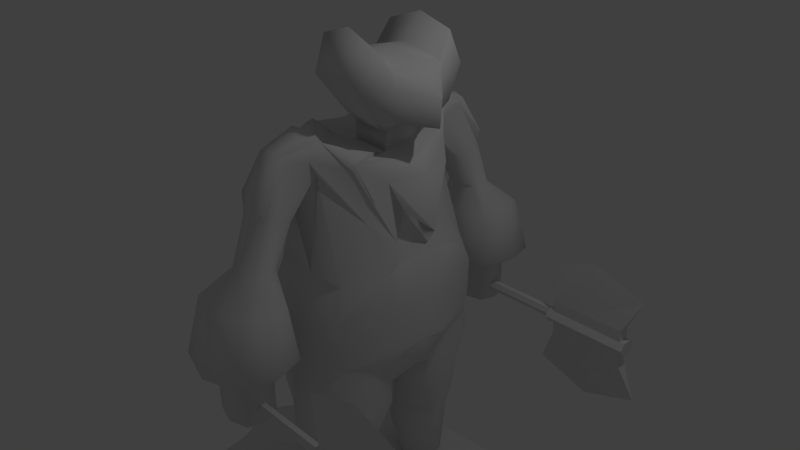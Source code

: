 # Source: Axe_fighter.blend  (saved by Blender 2.76.0; exported with 4.5.12 LTS)
import bpy
from mathutils import Matrix  # noqa: F401  (used for matrix-valued properties, if any)

bpy.ops.wm.read_factory_settings(use_empty=True)
scene = bpy.context.scene
scene.name = 'Scene'

# ---- collections
col_collection_1 = bpy.data.collections.new('Collection 1'); scene.collection.children.link(col_collection_1)

# ---- materials (node trees are filled in below, after node groups)
mat_material = bpy.data.materials.new('Material')
mat_material.alpha_threshold = 0.0
mat_material.use_transparent_shadow = False
mat_material.roughness = 0.5
mat_material.line_color = (0.0, 0.0, 0.0, 1.0)

# ---- material node trees

# ---- world
world_world = bpy.data.worlds.new('World'); scene.world = world_world
world_world.color = (0.05088, 0.05088, 0.05088)
world_world.use_sun_shadow = False
world_world.sun_shadow_jitter_overblur = 0.0
world_world.cycles.sampling_method = 'MANUAL'
world_world.cycles.sample_map_resolution = 256

# ---- cameras
cam_camera = bpy.data.cameras.new('Camera')
cam_camera.clip_end = 100.0
cam_camera.lens = 35.0
cam_camera.sensor_width = 32.0
cam_camera.sensor_height = 18.0
cam_camera.ortho_scale = 7.314
cam_camera.dof.focus_distance = 0.0
cam_camera.dof.aperture_fstop = 128.0

# ---- lights
light_lamp = bpy.data.lights.new('Lamp', 'POINT')
light_lamp.transmission_factor = 0.0
light_lamp.cutoff_distance = 30.0
light_lamp.energy = 100.0
light_lamp.shadow_buffer_clip_start = 1.001
light_lamp.shadow_soft_size = 0.1
light_lamp.shadow_maximum_resolution = 0.006
light_lamp.use_absolute_resolution = True
light_lamp.cycles.use_multiple_importance_sampling = False

# ---- meshes
me_cube = bpy.data.meshes.new('Cube')
me_cube.from_pydata([(1.458, 2.13, -1.261), (2.506, 2.13, -1.261), (2.506, 1.98, -1.261), (1.254, 2.055, -1.918), (2.752, 2.055, -1.918), (1.982, 2.13, -1.418), (2.506, 2.13, -1.418), (1.458, 2.13, -1.418), (1.982, 1.98, -1.418), (2.506, 1.98, -1.418), (2.003, 2.055, -2.178), (1.458, 1.98, -1.418), (1.458, 1.98, -1.261), (1.982, 2.13, -1.261), (1.982, 1.98, -1.261), (1.362, 2.13, -1.261), (1.362, 1.98, -1.261), (1.375, 2.09, -1.236), (1.375, 2.02, -1.236), (-0.5763, 2.09, -1.236), (-0.5763, 2.02, -1.236), (2.579, 2.13, -1.261), (2.579, 1.98, -1.261), (1.458, 2.13, -1.077), (2.506, 2.13, -1.077), (2.506, 1.98, -1.077), (1.982, 1.918, -1.169), (1.254, 2.055, -0.4196), (2.752, 2.055, -0.4196), (2.506, 2.193, -1.169), (1.458, 2.193, -1.169), (1.982, 2.13, -0.919), (2.506, 2.13, -0.919), (1.458, 2.13, -0.919), (1.982, 1.98, -0.919), (2.506, 1.98, -0.919), (2.003, 2.055, -0.1599), (1.982, 2.193, -1.169), (1.458, 1.98, -0.919), (2.506, 1.918, -1.169), (1.458, 1.918, -1.169), (1.458, 1.98, -1.077), (1.982, 2.13, -1.077), (1.982, 1.98, -1.077), (1.362, 2.13, -1.077), (1.362, 2.193, -1.169), (1.362, 1.918, -1.169), (1.362, 1.98, -1.077), (1.375, 2.09, -1.101), (1.375, 2.119, -1.169), (1.375, 1.991, -1.169), (1.375, 2.02, -1.101), (-0.5763, 2.09, -1.101), (-0.5763, 2.119, -1.169), (-0.5763, 1.991, -1.169), (-0.5763, 2.02, -1.101), (2.579, 2.13, -1.077), (2.579, 1.98, -1.077), (2.579, 2.193, -1.169), (2.579, 1.918, -1.169), (1.366, 1.833, -3.977), (1.366, 1.393, -3.977), (1.755, 1.833, -4.138), (1.755, 1.393, -4.138), (1.916, 1.833, -4.527), (1.916, 1.393, -4.527), (1.755, 1.833, -4.916), (1.755, 1.393, -4.916), (1.366, 1.833, -5.077), (1.366, 1.393, -5.077), (0.9775, 1.833, -4.916), (0.9775, 1.393, -4.916), (0.8165, 1.833, -4.527), (0.8165, 1.393, -4.527), (0.9775, 1.833, -4.138), (0.9775, 1.393, -4.138), (0.6275, 1.049, -0.9686), (-0.5888, 1.189, -1.25), (0.6275, 1.109, -1.25), (-0.5888, 1.128, -0.9582), (0.138, 0.9505, 1.441), (0.9569, 0.0, -0.2419), (-0.976, 0.0, -0.2419), (-0.1743, 1.055, 1.435), (0.1438, 1.4, 1.721), (-0.6099, 1.148, -0.2419), (-0.1794, 1.399, 1.72), (0.6486, 1.109, -0.2419), (0.9468, 0.0, -1.068), (-0.9676, 0.0, -1.068), (0.9814, 0.0, 0.5456), (-0.8555, 0.0, 1.0), (0.4178, 0.0, 1.643), (-0.5058, 0.0, 1.731), (0.7579, 0.0, -1.324), (-0.967, 0.0, -1.415), (-0.5888, 1.145, -1.082), (1.788e-07, 1.299, -0.9447), (0.5562, 1.015, 0.1428), (0.6275, 1.065, -1.092), (5.96e-08, 0.0, -1.461), (-0.9676, 0.4427, -1.01), (0.6616, 0.339, -1.478), (-0.5562, 1.015, 0.1428), (1.788e-07, 1.37, -1.25), (2.384e-07, 1.194, 1.0), (-0.976, 0.2064, -0.2419), (-0.8555, 0.5, 1.0), (-0.8895, 0.0, 0.1428), (-0.5994, 1.209, -0.7125), (-0.6291, 0.5, 1.754), (2.384e-07, 1.193, -0.2419), (0.9569, 0.2064, -0.2419), (0.178, 1.07, 1.624), (-0.2116, 1.341, 1.624), (0.8394, 0.4427, -1.01), (-0.6913, 0.2085, -1.478), (0.7519, 0.2849, 0.5456), (0.9398, 0.0, 0.3888), (0.5624, 0.5106, 1.695), (0.6381, 1.105, -0.7125), (-0.8117, 0.0, 1.401), (0.7999, 0.0, 1.593), (-1.192e-07, 0.0, 1.643), (-1.033, 0.0, -0.8276), (0.9463, 0.0, -0.8276), (-0.967, 0.0, -1.192), (0.8496, 0.0, -1.192), (1.788e-07, 1.323, -1.069), (0.9398, 0.4174, 0.3744), (0.7579, 0.4589, -1.133), (5.96e-08, 0.5, 1.762), (0.2128, 0.1301, -1.478), (-0.8117, 0.5, 1.401), (0.174, 1.368, 1.008), (2.384e-07, 1.015, 0.1428), (0.5329, 0.7135, 1.593), (0.9463, 0.2633, -0.8276), (1.788e-07, 1.289, -0.7125), (-0.8895, 0.2931, 0.1428), (-0.967, 0.4589, -1.133), (-1.033, 0.2633, -0.8276), (-0.2075, 1.361, 1.005), (0.1811, 1.734, 1.106), (-0.2137, 1.734, 1.106), (-0.006701, 1.329, 0.9943), (-0.006701, 1.788, 1.125), (0.2229, 1.604, 1.06), (-0.253, 1.604, 1.06), (0.5116, 1.618, -0.5856), (-0.5561, 1.596, -0.5851), (0.5315, 2.467, -0.6083), (-0.5735, 2.466, -0.6083), (0.005914, 1.5, -0.5825), (0.005914, 2.632, -0.6127), (0.6483, 2.066, -0.5976), (-0.6834, 2.066, -0.5976), (0.1845, 1.636, 0.504), (0.3995, 1.66, 0.07772), (0.507, 1.996, 0.1211), (0.2361, 1.798, 0.4974), (0.4151, 2.298, 0.16), (0.192, 1.944, 0.4916), (-0.006308, 1.593, 0.5057), (0.001724, 1.571, 0.06624), (-0.225, 1.944, 0.4916), (-0.454, 2.297, 0.1598), (-0.5404, 1.996, 0.1211), (-0.2664, 1.798, 0.4974), (-0.006308, 2.004, 0.4892), (0.001724, 2.422, 0.1759), (-0.4403, 1.643, 0.0756), (-0.2184, 1.628, 0.5043), (0.7468, 0.1709, 0.9374), (1.097, 0.0, 0.7303), (0.9687, 0.0, 1.391), (0.8213, 0.4619, 1.391), (-0.005243, 1.098, -3.821), (-0.2334, 1.037, -3.821), (-0.3249, 0.8051, -3.821), (0.2379, 0.9899, -3.821), (0.2884, 0.8051, -3.821), (-0.005243, 0.5821, -3.821), (-0.4801, 0.6658, -2.496), (-0.003695, 0.3335, -2.496), (-0.4397, 1.021, -2.384), (-0.001937, 1.393, -2.384), (0.3718, 1.101, -2.431), (0.4843, 0.5604, -2.548), (0.2507, 1.833, -0.8241), (-0.2868, 1.822, -0.8238), (0.2608, 2.261, -0.8356), (-0.2955, 2.26, -0.8355), (-0.003833, 1.774, -0.8225), (-0.003833, 2.344, -0.8378), (0.3196, 2.059, -0.8302), (-0.3508, 2.059, -0.8302), (0.2507, 1.833, -1.36), (-0.2868, 1.822, -1.36), (0.2608, 2.261, -1.372), (-0.2955, 2.26, -1.372), (-0.003833, 1.774, -1.359), (-0.003833, 2.344, -1.374), (0.3196, 2.059, -1.366), (-0.3508, 2.059, -1.366), (0.112, 1.948, -1.447), (-0.1435, 1.942, -1.447), (0.1168, 2.151, -1.453), (-0.1477, 2.151, -1.453), (-0.009018, 1.919, -1.447), (-0.009018, 2.19, -1.454), (0.1447, 2.055, -1.45), (-0.174, 2.055, -1.45), (0.5395, 0.2591, 1.643), (-4.136e-08, 0.2177, 1.643), (0.5395, 0.2591, 1.881), (0.4178, 0.0, 1.881), (-1.192e-07, 0.0, 1.881), (-4.136e-08, 0.2177, 1.881), (0.7461, 0.5753, 2.103), (1.167, 0.0, 2.007), (-0.2802, 0.0, 2.103), (-0.09239, 0.3785, 2.103), (0.7461, 0.5753, 2.935), (0.9242, 0.0, 2.662), (-0.2802, 0.0, 2.662), (-0.1647, 0.5053, 2.935), (-0.3804, 0.0, 2.549), (-0.1067, 0.7012, 2.519), (0.7461, 0.7604, 2.519), (1.197, 0.0, 2.363), (0.3112, 0.5419, 3.084), (0.2781, 0.8034, 2.519), (0.245, 0.5368, 2.103), (0.3361, 0.0, 2.811), (-1.71, 0.0, -4.582), (-1.158, 0.0, -3.672), (-1.71, 1.471, -4.582), (-1.675, 1.312, -3.672), (1.498, 0.0, -4.582), (0.5959, 0.0, -3.56), (1.498, 1.471, -4.582), (1.498, 1.471, -3.56), (1.852, 0.7235, -4.299), (1.852, 0.7235, -4.582), (2.75, 0.0, -4.299), (2.75, 0.0, -4.582), (-3.11, 0.0, -4.582), (-2.946, 0.0, -4.167), (-2.618, 0.5881, -4.167), (-2.782, 0.5881, -4.582), (-1.71, 1.624, -4.124), (-1.71, 1.776, -4.582), (1.498, 1.778, -4.124), (1.498, 1.771, -4.582), (2.077, 1.431, -4.299), (2.077, 1.431, -4.582), (-2.583, 1.406, -4.278), (-2.782, 1.406, -4.582), (-1.337, 1.833, -3.977), (-1.337, 1.393, -3.977), (-0.948, 1.833, -4.138), (-0.948, 1.393, -4.138), (-0.7869, 1.833, -4.527), (-0.7869, 1.393, -4.527), (-0.948, 1.833, -4.916), (-0.948, 1.393, -4.916), (-1.337, 1.833, -5.077), (-1.337, 1.393, -5.077), (-1.726, 1.833, -4.916), (-1.726, 1.393, -4.916), (-1.887, 1.833, -4.527), (-1.887, 1.393, -4.527), (-1.726, 1.833, -4.138), (-1.726, 1.393, -4.138), (-0.863, 0.6164, -0.9868), (-0.9011, 0.3965, -0.2419), (-0.6505, 0.5261, 1.052), (-0.2302, 0.9037, 1.86), (-0.7088, 0.6635, -1.377), (0.6622, 0.6281, -1.377), (0.8991, 0.4174, -0.2419), (0.7923, 0.5813, -1.005), (0.5754, 0.5672, 0.8041), (0.2842, 0.968, 1.862), (0.9197, 0.592, 0.2718), (0.7002, 0.5975, -1.115), (1.388e-07, 0.8462, 2.051), (-0.6655, 0.5983, 1.395), (0.4957, 0.7044, 1.502), (0.8886, 0.3908, -0.8276), (-0.7419, 0.5458, 0.1428), (-0.8624, 0.6327, -1.111), (-0.9285, 0.4263, -0.8276), (-0.2844, 0.9077, -3.821), (0.2661, 0.887, -3.821), (-0.003583, 0.7551, -3.821), (0.5386, 0.8004, -2.499), (-0.4622, 0.8233, -2.447), (0.4894, 0.1524, 1.643), (-7.343e-08, 0.128, 1.643), (0.4894, 0.1524, 1.881), (0.8195, 0.3384, 2.627), (-7.343e-08, 0.128, 1.881), (0.8437, 0.3384, 2.064), (-0.1697, 0.2226, 2.103), (-0.2123, 0.2972, 2.627), (0.8561, 0.3384, 2.455), (-0.2194, 0.3035, 2.531), (0.3215, 0.3187, 2.776), (-0.5789, 0.6641, -2.816), (-0.5007, 1.086, -2.717), (-0.008405, 1.194, -2.717), (0.3556, 1.002, -2.717), (-0.009955, 0.2672, -2.816), (0.3781, 0.6641, -2.816), (0.4631, 0.8139, -2.772), (-0.5443, 0.8508, -2.772), (0.2992, 0.09628, -1.765), (0.6226, 0.2836, -1.842), (-0.5613, 0.3097, -1.765), (-0.5498, 0.9862, -1.598), (-0.01966, 1.401, -1.598), (0.5453, 1.048, -1.598), (-0.5562, 0.76, -1.691), (0.6543, 0.8588, -1.768), (-0.01089, 1.488, 1.834), (-0.1804, 1.464, 1.794), (-0.2312, 0.9742, 1.94), (0.1428, 1.464, 1.794), (-0.005964, 1.759, 1.357), (-0.2906, 1.685, 1.331), (0.2522, 1.686, 1.331), (0.2831, 1.038, 1.942), (0.01171, 0.9859, 1.962)], [], [(0, 12, 16, 15), (2, 1, 21, 22), (5, 10, 3, 7), (29, 1, 13, 37), (1, 6, 5, 13), (37, 13, 0, 30), (11, 7, 3), (6, 4, 10, 5), (9, 2, 14, 8), (12, 0, 7, 11), (10, 8, 11, 3), (2, 39, 26, 14), (8, 14, 12, 11), (13, 5, 7, 0), (14, 26, 40, 12), (4, 9, 8, 10), (4, 6, 9), (9, 6, 1, 2), (15, 16, 18, 17), (30, 0, 15, 45), (12, 40, 46, 16), (17, 18, 20, 19), (45, 15, 17, 49), (16, 46, 50, 18), (54, 53, 19, 20), (49, 17, 19, 53), (18, 50, 54, 20), (22, 21, 58, 59), (1, 29, 58, 21), (39, 2, 22, 59), (23, 44, 47, 41), (25, 57, 56, 24), (31, 33, 27, 36), (29, 37, 42, 24), (24, 42, 31, 32), (37, 30, 23, 42), (38, 27, 33), (32, 31, 36, 28), (35, 34, 43, 25), (41, 38, 33, 23), (36, 27, 38, 34), (25, 43, 26, 39), (34, 38, 41, 43), (42, 23, 33, 31), (43, 41, 40, 26), (28, 36, 34, 35), (28, 35, 32), (35, 25, 24, 32), (44, 48, 51, 47), (30, 45, 44, 23), (41, 47, 46, 40), (48, 52, 55, 51), (45, 49, 48, 44), (47, 51, 50, 46), (54, 55, 52, 53), (49, 53, 52, 48), (51, 55, 54, 50), (57, 59, 58, 56), (24, 56, 58, 29), (39, 59, 57, 25), (60, 61, 63, 62), (62, 63, 65, 64), (64, 65, 67, 66), (66, 67, 69, 68), (68, 69, 71, 70), (70, 71, 73, 72), (63, 61, 75, 73, 71, 69, 67, 65), (74, 75, 61, 60), (72, 73, 75, 74), (60, 62, 64, 66, 68, 70, 72, 74), (79, 97, 128, 96), (293, 276, 85, 109), (96, 128, 104, 77), (292, 96, 77, 279), (291, 277, 83, 103), (138, 97, 79, 109), (137, 112, 81, 125), (289, 113, 84, 284), (135, 111, 85, 103), (144, 86, 327, 331), (133, 121, 93, 110), (132, 100, 95, 116), (131, 110, 93, 123, 300, 214), (130, 127, 94, 102), (129, 117, 90, 118), (128, 99, 78, 104), (97, 76, 99, 128), (112, 129, 118, 81), (281, 285, 129, 112), (285, 283, 117, 129), (286, 130, 102, 280), (282, 115, 130, 286), (115, 88, 127, 130), (119, 131, 214, 213), (284, 287, 131, 119), (287, 278, 110, 131), (317, 311, 178, 294), (314, 310, 179, 182), (102, 94, 100, 132), (288, 133, 110, 278), (277, 107, 133, 288), (107, 91, 121, 133), (278, 287, 334, 328), (114, 86, 144, 148), (83, 114, 148, 142), (105, 135, 103, 83), (80, 98, 135, 105), (98, 87, 111, 135), (122, 136, 119, 213, 299, 92), (136, 122, 175, 176), (283, 80, 113, 289), (115, 137, 125, 88), (282, 290, 137, 115), (290, 281, 112, 137), (111, 138, 109, 85), (87, 120, 138, 111), (120, 76, 97, 138), (276, 291, 103, 85), (82, 108, 139, 106), (108, 91, 107, 139), (126, 140, 116, 95), (89, 101, 140, 126), (275, 79, 96, 292), (275, 293, 109, 79), (89, 124, 141, 101), (124, 82, 106, 141), (80, 105, 145, 134), (105, 83, 142, 145), (113, 80, 134, 147), (84, 113, 147, 143), (159, 158, 149, 155), (161, 159, 155, 151), (158, 164, 153, 149), (167, 166, 152, 156), (166, 170, 154, 152), (170, 161, 151, 154), (171, 167, 156, 150), (164, 171, 150, 153), (145, 142, 172, 163), (163, 172, 171, 164), (142, 148, 168, 172), (172, 168, 167, 171), (146, 143, 162, 169), (169, 162, 161, 170), (144, 146, 169, 165), (165, 169, 170, 166), (148, 144, 165, 168), (168, 165, 166, 167), (134, 145, 163, 157), (157, 163, 164, 158), (143, 147, 160, 162), (162, 160, 159, 161), (147, 134, 157, 160), (160, 157, 158, 159), (174, 173, 176, 175), (90, 117, 173, 174), (117, 136, 176, 173), (296, 182, 179, 294), (295, 181, 182, 296), (311, 312, 177, 178), (312, 313, 180, 177), (315, 314, 182, 181), (316, 315, 181, 295), (325, 319, 188, 297), (319, 318, 184, 188), (322, 323, 187, 186), (321, 322, 186, 185), (318, 320, 183, 184), (324, 321, 185, 298), (155, 149, 189, 195), (149, 153, 193, 189), (152, 154, 194, 192), (150, 156, 196, 190), (156, 152, 192, 196), (154, 151, 191, 194), (153, 150, 190, 193), (151, 155, 195, 191), (195, 189, 197, 203), (189, 193, 201, 197), (192, 194, 202, 200), (190, 196, 204, 198), (196, 192, 200, 204), (194, 191, 199, 202), (193, 190, 198, 201), (191, 195, 203, 199), (199, 203, 211, 207), (203, 197, 205, 211), (197, 201, 209, 205), (200, 202, 210, 208), (198, 204, 212, 206), (204, 200, 208, 212), (202, 199, 207, 210), (201, 198, 206, 209), (212, 208, 210, 207, 211, 205, 209, 206), (213, 214, 218, 215), (303, 217, 221, 305), (299, 213, 215, 301), (300, 123, 217, 303), (229, 232, 231, 223), (301, 215, 219, 304), (215, 218, 222, 233, 219), (302, 309, 234, 224), (308, 227, 225, 306), (307, 229, 223, 302), (304, 219, 229, 307), (305, 221, 227, 308), (219, 233, 232, 229), (309, 306, 225, 234), (232, 228, 226, 231), (233, 222, 228, 232), (237, 250, 258, 252), (238, 242, 253, 251), (239, 241, 244, 246), (240, 236, 235, 239), (235, 237, 241, 239), (240, 242, 238, 236), (243, 245, 246, 244), (242, 240, 245, 243), (241, 237, 252, 254), (240, 239, 246, 245), (248, 249, 250, 247), (235, 236, 248, 247), (237, 235, 247, 250), (236, 238, 249, 248), (251, 252, 258, 257), (251, 253, 254, 252), (254, 253, 255, 256), (250, 249, 257, 258), (244, 241, 254, 256), (249, 238, 251, 257), (243, 244, 256, 255), (242, 243, 255, 253), (259, 260, 262, 261), (261, 262, 264, 263), (263, 264, 266, 265), (265, 266, 268, 267), (267, 268, 270, 269), (269, 270, 272, 271), (262, 260, 274, 272, 270, 268, 266, 264), (273, 274, 260, 259), (271, 272, 274, 273), (259, 261, 263, 265, 267, 269, 271, 273), (320, 324, 298, 183), (323, 325, 297, 187), (313, 316, 295, 180), (180, 295, 296, 177), (177, 296, 294, 178), (101, 141, 293, 275), (101, 275, 292, 140), (106, 139, 291, 276), (120, 87, 281, 290), (76, 120, 290, 282), (117, 283, 289, 136), (83, 277, 288, 114), (114, 288, 278, 86), (310, 317, 294, 179), (143, 146, 330, 332), (284, 84, 329, 333), (76, 282, 286, 99), (99, 286, 280, 78), (98, 80, 283, 285), (87, 98, 285, 281), (136, 289, 284, 119), (139, 107, 277, 291), (140, 292, 279, 116), (141, 106, 276, 293), (231, 226, 306, 309), (222, 305, 308, 228), (220, 304, 307, 230), (230, 307, 302, 224), (228, 308, 306, 226), (223, 231, 309, 302), (216, 301, 304, 220), (214, 300, 303, 218), (92, 299, 301, 216), (218, 303, 305, 222), (183, 298, 317, 310), (187, 297, 316, 313), (297, 188, 315, 316), (188, 184, 314, 315), (186, 187, 313, 312), (185, 186, 312, 311), (184, 183, 310, 314), (298, 185, 311, 317), (78, 280, 325, 323), (116, 279, 324, 320), (279, 77, 321, 324), (132, 116, 320, 318), (77, 104, 322, 321), (104, 78, 323, 322), (102, 132, 318, 319), (280, 102, 319, 325), (326, 329, 332, 330), (327, 326, 330, 331), (326, 327, 328, 334), (329, 326, 334, 333), (287, 284, 333, 334), (84, 143, 332, 329), (86, 278, 328, 327), (146, 144, 331, 330)])
me_cube.polygons.foreach_set('use_smooth', [0, 0, 0, 0, 0, 0, 0, 0, 0, 0, 0, 0, 0, 0, 0, 0, 0, 0, 0, 0, 0, 0, 0, 0, 0, 0, 0, 0, 0, 0, 0, 0, 0, 0, 0, 0, 0, 0, 0, 0, 0, 0, 0, 0, 0, 0, 0, 0, 0, 0, 0, 0, 0, 0, 0, 0, 0, 0, 0, 0, 1, 1, 1, 0, 0, 0, 0, 1, 1, 0, 1, 1, 1, 1, 1, 1, 1, 1, 1, 1, 1, 1, 1, 1, 1, 1, 1, 1, 1, 1, 1, 1, 1, 1, 1, 1, 1, 1, 1, 1, 1, 1, 1, 1, 1, 1, 1, 1, 1, 1, 1, 1, 1, 1, 1, 1, 1, 1, 1, 1, 1, 1, 1, 1, 1, 1, 1, 1, 1, 1, 1, 1, 1, 1, 1, 1, 1, 1, 1, 1, 1, 1, 1, 1, 1, 1, 1, 1, 1, 1, 1, 1, 1, 1, 1, 1, 1, 1, 1, 1, 1, 1, 1, 1, 1, 1, 1, 1, 1, 1, 1, 1, 1, 1, 1, 1, 1, 1, 1, 1, 1, 1, 1, 1, 1, 1, 1, 1, 1, 1, 1, 1, 1, 1, 1, 1, 1, 1, 1, 1, 1, 1, 1, 1, 1, 1, 1, 1, 1, 1, 0, 0, 0, 0, 0, 0, 0, 0, 0, 0, 0, 0, 0, 0, 0, 0, 0, 0, 0, 0, 0, 0, 0, 0, 1, 0, 0, 1, 0, 1, 1, 0, 1, 1, 1, 1, 1, 1, 1, 1, 1, 1, 1, 1, 1, 1, 1, 1, 1, 1, 1, 1, 1, 1, 1, 1, 1, 1, 1, 1, 1, 1, 1, 1, 1, 1, 1, 1, 1, 1, 1, 1, 1, 1, 1, 1, 1, 1, 1, 1, 1, 1, 1, 1, 1, 1, 1, 1, 1, 1])
_uv = me_cube.uv_layers.new(name='UVMap')
_uv.uv.foreach_set('vector', [0.3125, 0.1681, 0.3125, 0.1833, 0.3222, 0.1833, 0.3222, 0.1681, 0.3199, 0.2, 0.3199, 0.1849, 0.3125, 0.1849, 0.3125, 0.2, 0.6635, 0.7343, 0.5865, 0.7322, 0.6129, 0.8081, 0.6635, 0.7874, 0.6888, 0.6811, 0.6795, 0.6811, 0.6795, 0.7343, 0.6888, 0.7343, 0.6795, 0.6811, 0.6635, 0.6811, 0.6635, 0.7343, 0.6795, 0.7343, 0.6888, 0.7343, 0.6795, 0.7343, 0.6795, 0.7874, 0.6888, 0.7874, 0.6813, 0.2343, 0.6965, 0.2343, 0.6889, 0.1836, 0.6635, 0.6811, 0.6129, 0.6562, 0.5865, 0.7322, 0.6635, 0.7343, 0.6635, 0.6811, 0.6795, 0.6811, 0.6795, 0.7343, 0.6635, 0.7343, 0.6813, 0.2503, 0.6965, 0.2503, 0.6965, 0.2343, 0.6813, 0.2343, 0.5865, 0.7322, 0.6635, 0.7343, 0.6635, 0.7874, 0.6129, 0.8081, 0.6795, 0.6811, 0.6888, 0.6811, 0.6888, 0.7343, 0.6795, 0.7343, 0.6635, 0.7343, 0.6795, 0.7343, 0.6795, 0.7874, 0.6635, 0.7874, 0.6795, 0.7343, 0.6635, 0.7343, 0.6635, 0.7874, 0.6795, 0.7874, 0.6795, 0.7343, 0.6888, 0.7343, 0.6888, 0.7874, 0.6795, 0.7874, 0.6129, 0.6562, 0.6635, 0.6811, 0.6635, 0.7343, 0.5865, 0.7322, 0.2475, 0.6623, 0.2551, 0.713, 0.2399, 0.713, 0.2399, 0.713, 0.2551, 0.713, 0.2551, 0.729, 0.2399, 0.729, 0.7193, 0.4549, 0.7193, 0.4397, 0.7168, 0.4438, 0.7168, 0.4509, 0.6888, 0.7874, 0.6795, 0.7874, 0.6795, 0.7971, 0.6888, 0.7971, 0.6795, 0.7874, 0.6888, 0.7874, 0.6888, 0.7971, 0.6795, 0.7971, 0.6879, 0.9755, 0.6879, 0.9826, 0.8858, 0.9826, 0.8858, 0.9755, 0.71, 0.4613, 0.7193, 0.4549, 0.7168, 0.4509, 0.71, 0.4538, 0.7193, 0.4397, 0.71, 0.4334, 0.71, 0.4408, 0.7168, 0.4438, 0.3866, 0.4545, 0.3866, 0.4676, 0.3934, 0.4646, 0.3934, 0.4575, 0.3042, 0.3492, 0.311, 0.3492, 0.311, 0.1514, 0.3042, 0.1514, 0.7725, 0.7952, 0.7657, 0.7952, 0.7657, 0.5974, 0.7725, 0.5974, 0.1314, 0.8566, 0.1314, 0.8718, 0.1221, 0.8781, 0.1221, 0.8502, 0.6795, 0.6811, 0.6888, 0.6811, 0.6888, 0.6738, 0.6795, 0.6738, 0.6888, 0.6811, 0.6795, 0.6811, 0.6795, 0.6738, 0.6888, 0.6738, 0.3125, 0.1514, 0.3222, 0.1514, 0.3222, 0.1666, 0.3125, 0.1666, 0.3199, 0.2168, 0.3125, 0.2168, 0.3125, 0.2016, 0.3199, 0.2016, 0.9232, 0.3367, 0.9232, 0.2835, 0.8726, 0.2628, 0.8463, 0.3388, 0.6888, 0.6811, 0.6888, 0.7343, 0.6981, 0.7343, 0.6981, 0.6811, 0.6981, 0.6811, 0.6981, 0.7343, 0.7141, 0.7343, 0.7141, 0.6811, 0.6888, 0.7343, 0.6888, 0.7874, 0.6981, 0.7874, 0.6981, 0.7343, 0.3782, 0.4545, 0.3275, 0.4621, 0.3782, 0.4697, 0.9232, 0.3898, 0.9232, 0.3367, 0.8463, 0.3388, 0.8726, 0.4147, 0.9232, 0.3898, 0.9232, 0.3367, 0.9392, 0.3367, 0.9392, 0.3898, 0.3125, 0.3668, 0.3125, 0.3508, 0.2973, 0.3508, 0.2973, 0.3668, 0.8463, 0.3388, 0.8726, 0.2628, 0.9232, 0.2835, 0.9232, 0.3367, 0.6981, 0.6811, 0.6981, 0.7343, 0.6888, 0.7343, 0.6888, 0.6811, 0.9232, 0.3367, 0.9232, 0.2835, 0.9392, 0.2835, 0.9392, 0.3367, 0.6981, 0.7343, 0.6981, 0.7874, 0.7141, 0.7874, 0.7141, 0.7343, 0.6981, 0.7343, 0.6981, 0.7874, 0.6888, 0.7874, 0.6888, 0.7343, 0.8726, 0.4147, 0.8463, 0.3388, 0.9232, 0.3367, 0.9232, 0.3898, 0.7083, 0.3652, 0.7158, 0.4158, 0.7007, 0.4158, 0.7158, 0.4158, 0.7158, 0.4318, 0.7007, 0.4318, 0.7007, 0.4158, 0.7007, 0.4549, 0.7031, 0.4509, 0.7031, 0.4438, 0.7007, 0.4397, 0.6888, 0.7874, 0.6888, 0.7971, 0.6981, 0.7971, 0.6981, 0.7874, 0.6981, 0.7874, 0.6981, 0.7971, 0.6888, 0.7971, 0.6888, 0.7874, 0.4886, 0.9755, 0.6864, 0.9755, 0.6864, 0.9826, 0.4886, 0.9826, 0.71, 0.4613, 0.71, 0.4538, 0.7031, 0.4509, 0.7007, 0.4549, 0.7007, 0.4397, 0.7031, 0.4438, 0.71, 0.4408, 0.71, 0.4334, 0.3866, 0.4545, 0.3797, 0.4575, 0.3797, 0.4646, 0.3866, 0.4676, 0.3042, 0.3492, 0.3042, 0.1514, 0.2973, 0.1514, 0.2973, 0.3492, 0.7588, 0.7952, 0.7588, 0.5974, 0.7657, 0.5974, 0.7657, 0.7952, 0.1128, 0.8566, 0.1221, 0.8502, 0.1221, 0.8781, 0.1128, 0.8718, 0.6981, 0.6811, 0.6981, 0.6738, 0.6888, 0.6738, 0.6888, 0.6811, 0.6888, 0.6811, 0.6888, 0.6738, 0.6981, 0.6738, 0.6981, 0.6811, 0.2143, 0.9546, 0.2143, 0.9992, 0.1749, 0.9992, 0.1749, 0.9546, 0.9309, 0.4163, 0.9756, 0.4163, 0.9756, 0.4557, 0.9309, 0.4557, 0.9309, 0.4557, 0.9756, 0.4557, 0.9756, 0.4951, 0.9309, 0.4951, 0.5865, 0.9142, 0.5865, 0.9588, 0.626, 0.9588, 0.626, 0.9142, 0.626, 0.9142, 0.626, 0.9588, 0.6654, 0.9588, 0.6654, 0.9142, 0.9824, 0.5153, 0.9378, 0.5153, 0.9378, 0.5548, 0.9824, 0.5548, 0.9208, 0.1038, 0.8781, 0.1038, 0.8479, 0.07363, 0.8479, 0.03095, 0.8781, 0.0007654, 0.9208, 0.0007654, 0.951, 0.03095, 0.951, 0.07363, 0.7208, 0.3191, 0.7208, 0.3637, 0.6813, 0.3637, 0.6813, 0.3191, 0.9824, 0.5548, 0.9378, 0.5548, 0.9378, 0.5942, 0.9824, 0.5942, 0.8479, 0.1355, 0.8479, 0.1782, 0.8781, 0.2084, 0.9208, 0.2084, 0.951, 0.1782, 0.951, 0.1355, 0.9208, 0.1053, 0.8781, 0.1053, 0.4185, 0.7273, 0.4166, 0.7869, 0.4292, 0.7871, 0.431, 0.7274, 0.5314, 0.6431, 0.4719, 0.6434, 0.4762, 0.7195, 0.5242, 0.723, 0.3072, 0.4751, 0.3059, 0.5348, 0.3242, 0.5348, 0.3242, 0.4751, 0.02947, 0.5392, 0.02657, 0.5912, 0.04358, 0.5957, 0.05646, 0.5424, 0.4338, 0.6607, 0.3417, 0.6638, 0.3059, 0.7196, 0.4365, 0.7082, 0.3931, 0.7867, 0.4166, 0.7869, 0.4185, 0.7273, 0.3936, 0.726, 0.8218, 0.2653, 0.8106, 0.3239, 0.7897, 0.3219, 0.7952, 0.2628, 0.9849, 0.01362, 0.9843, 0.05266, 0.9849, 0.08752, 0.9581, 0.05008, 0.3063, 0.786, 0.3453, 0.7863, 0.3459, 0.7245, 0.3068, 0.7296, 0.8094, 0.846, 0.7845, 0.7795, 0.7746, 0.7796, 0.7954, 0.8273, 0.8502, 0.6641, 0.9008, 0.6641, 0.9008, 0.6307, 0.8502, 0.6283, 0.7441, 0.717, 0.7573, 0.6955, 0.7573, 0.5974, 0.7361, 0.6254, 0.4872, 0.7883, 0.4872, 0.7245, 0.5379, 0.737, 0.5379, 0.7883, 0.5249, 0.7883, 0.5158, 0.7883, 0.7228, 0.04456, 0.7689, 0.03592, 0.773, 0.04865, 0.7451, 0.07407, 0.8261, 0.388, 0.8112, 0.4041, 0.7824, 0.4015, 0.7839, 0.3856, 0.3059, 0.5348, 0.3083, 0.5984, 0.3242, 0.5984, 0.3242, 0.5348, 0.4166, 0.7869, 0.4185, 0.8506, 0.431, 0.8507, 0.4292, 0.7871, 0.8106, 0.3239, 0.8261, 0.388, 0.7839, 0.3856, 0.7897, 0.3219, 0.8319, 0.3258, 0.8447, 0.3793, 0.8261, 0.388, 0.8106, 0.3239, 0.8447, 0.3793, 0.8373, 0.4328, 0.8112, 0.4041, 0.8261, 0.388, 0.7089, 0.04712, 0.7228, 0.04456, 0.7451, 0.07407, 0.7141, 0.07331, 0.707, 0.03597, 0.7205, 0.0321, 0.7228, 0.04456, 0.7089, 0.04712, 0.7205, 0.0321, 0.7651, 0.02396, 0.7689, 0.03592, 0.7228, 0.04456, 0.4861, 0.8453, 0.4872, 0.7883, 0.5158, 0.7883, 0.5116, 0.843, 0.4397, 0.8171, 0.4521, 0.7883, 0.4872, 0.7883, 0.4861, 0.8453, 0.4521, 0.7883, 0.4462, 0.7649, 0.4872, 0.7245, 0.4872, 0.7883, 0.1979, 0.5614, 0.1923, 0.5852, 0.3043, 0.5802, 0.3043, 0.5671, 0.1364, 0.6663, 0.1364, 0.6086, 0.2384, 0.6344, 0.2384, 0.6668, 0.7229, 0.7625, 0.7573, 0.7723, 0.7573, 0.6955, 0.7441, 0.717, 0.9542, 0.9049, 0.9444, 0.8938, 0.9281, 0.9307, 0.9452, 0.9689, 0.9822, 0.8843, 0.9733, 0.8648, 0.9444, 0.8938, 0.9542, 0.9049, 0.8502, 0.7048, 0.9008, 0.7048, 0.9008, 0.6641, 0.8502, 0.6641, 0.4462, 0.7649, 0.4521, 0.7883, 0.4379, 0.7895, 0.4391, 0.7648, 0.7957, 0.7815, 0.7845, 0.7795, 0.8094, 0.846, 0.8215, 0.8391, 0.8291, 0.7721, 0.7957, 0.7815, 0.8215, 0.8391, 0.8418, 0.824, 0.04545, 0.7923, 0.1324, 0.7923, 0.1324, 0.7359, 0.001303, 0.7746, 0.0007654, 0.8063, 0.1324, 0.8487, 0.1324, 0.7923, 0.04545, 0.7923, 0.3059, 0.8424, 0.3448, 0.8521, 0.3453, 0.7863, 0.3063, 0.786, 0.5379, 0.8694, 0.4655, 0.8423, 0.4861, 0.8453, 0.5116, 0.843, 0.5224, 0.8379, 0.5379, 0.8306, 0.5628, 0.6723, 0.5628, 0.6, 0.5832, 0.6, 0.5832, 0.6468, 0.9859, 0.1966, 0.9859, 0.1183, 0.972, 0.1053, 0.9525, 0.1338, 0.7205, 0.0321, 0.7322, 0.008956, 0.7576, 0.0007654, 0.7651, 0.02396, 0.707, 0.03597, 0.7199, 0.01292, 0.7322, 0.008956, 0.7205, 0.0321, 0.8346, 0.2664, 0.8319, 0.3258, 0.8106, 0.3239, 0.8218, 0.2653, 0.3453, 0.7863, 0.3931, 0.7867, 0.3936, 0.726, 0.3459, 0.7245, 0.3448, 0.8521, 0.3925, 0.8514, 0.3931, 0.7867, 0.3453, 0.7863, 0.3925, 0.8514, 0.4185, 0.8506, 0.4166, 0.7869, 0.3931, 0.7867, 0.4719, 0.6434, 0.4338, 0.6607, 0.4365, 0.7082, 0.4762, 0.7195, 0.4697, 0.6033, 0.4308, 0.6054, 0.4324, 0.6351, 0.4709, 0.6242, 0.4308, 0.6054, 0.344, 0.6103, 0.3468, 0.6609, 0.4324, 0.6351, 0.0377, 0.4751, 0.03178, 0.5216, 0.0667, 0.4962, 0.06029, 0.4751, 0.02514, 0.4751, 0.01922, 0.52, 0.03178, 0.5216, 0.0377, 0.4751, 0.5486, 0.6615, 0.5486, 0.7135, 0.5612, 0.7144, 0.5612, 0.6624, 0.5486, 0.6615, 0.5314, 0.6431, 0.5242, 0.723, 0.5486, 0.7135, 0.02514, 0.4751, 0.0007654, 0.4751, 0.0007654, 0.5018, 0.01922, 0.52, 0.529, 0.6, 0.4697, 0.6033, 0.4709, 0.6242, 0.5305, 0.6266, 0.5807, 0.6738, 0.5646, 0.6973, 0.5628, 0.7108, 0.5807, 0.7163, 0.04545, 0.7923, 0.001303, 0.7746, 0.04491, 0.7713, 0.04604, 0.7916, 0.3248, 0.9955, 0.3059, 0.984, 0.325, 0.9261, 0.3489, 0.9205, 0.3592, 0.9899, 0.3248, 0.9955, 0.3489, 0.9205, 0.3628, 0.919, 0.8991, 0.5536, 0.9331, 0.5585, 0.9363, 0.6258, 0.8909, 0.6263, 0.8686, 0.5491, 0.8991, 0.5536, 0.8909, 0.6263, 0.8502, 0.6267, 0.6319, 0.4621, 0.6331, 0.4217, 0.6988, 0.4222, 0.6991, 0.4735, 0.03861, 0.8889, 0.03387, 0.9193, 0.1113, 0.9384, 0.1113, 0.8979, 0.6931, 0.8212, 0.6911, 0.8674, 0.7711, 0.8684, 0.7711, 0.8096, 0.6911, 0.8674, 0.6924, 0.9093, 0.7702, 0.9217, 0.7711, 0.8684, 0.04418, 0.8532, 0.03861, 0.8889, 0.1113, 0.8979, 0.1113, 0.8502, 0.6331, 0.4217, 0.6321, 0.3769, 0.6991, 0.3652, 0.6988, 0.4222, 0.539, 0.4208, 0.5378, 0.4005, 0.5887, 0.3994, 0.5885, 0.4209, 0.5885, 0.4209, 0.5887, 0.3994, 0.6321, 0.3769, 0.6331, 0.4217, 0.8418, 0.824, 0.8215, 0.8391, 0.8518, 0.8913, 0.8625, 0.8777, 0.0007654, 0.8505, 0.0009997, 0.8678, 0.03861, 0.8889, 0.04418, 0.8532, 0.5044, 0.8999, 0.5061, 0.919, 0.5684, 0.9208, 0.5689, 0.9007, 0.29, 0.4167, 0.2961, 0.4368, 0.2602, 0.4595, 0.2476, 0.4176, 0.5066, 0.879, 0.5044, 0.8999, 0.5689, 0.9007, 0.5689, 0.8785, 0.2961, 0.3946, 0.29, 0.4167, 0.2476, 0.4176, 0.2602, 0.3714, 0.8215, 0.8391, 0.8094, 0.846, 0.8426, 0.9028, 0.8518, 0.8913, 0.0009997, 0.8678, 0.001199, 0.8825, 0.03387, 0.9193, 0.03861, 0.8889, 0.7007, 0.3029, 0.6823, 0.3019, 0.6813, 0.2524, 0.7007, 0.2518, 0.5887, 0.4402, 0.5885, 0.4209, 0.6331, 0.4217, 0.6319, 0.4621, 0.3628, 0.919, 0.3489, 0.9205, 0.342, 0.8606, 0.3551, 0.8536, 0.905, 0.5161, 0.9198, 0.5157, 0.8991, 0.5536, 0.8686, 0.5491, 0.3489, 0.9205, 0.325, 0.9261, 0.3274, 0.8683, 0.342, 0.8606, 0.9198, 0.5157, 0.9363, 0.5153, 0.9331, 0.5585, 0.8991, 0.5536, 0.7807, 0.4201, 0.796, 0.4426, 0.8212, 0.4911, 0.7746, 0.4868, 0.9142, 0.687, 0.9024, 0.707, 0.9363, 0.7277, 0.9363, 0.6865, 0.8112, 0.4041, 0.8447, 0.5138, 0.8212, 0.4911, 0.796, 0.4426, 0.982, 0.2211, 0.9959, 0.2103, 0.9583, 0.1982, 0.9525, 0.2077, 0.9879, 0.2509, 0.9959, 0.2477, 0.9959, 0.2103, 0.982, 0.2211, 0.473, 0.484, 0.473, 0.5339, 0.585, 0.5343, 0.585, 0.5111, 0.473, 0.5339, 0.473, 0.5709, 0.585, 0.5589, 0.585, 0.5343, 0.1364, 0.7056, 0.1364, 0.6663, 0.2384, 0.6668, 0.2384, 0.6965, 0.7395, 0.2137, 0.7554, 0.2133, 0.773, 0.3147, 0.7651, 0.3173, 0.704, 0.1183, 0.7618, 0.1075, 0.7571, 0.1843, 0.7324, 0.187, 0.0377, 0.7304, 0.02984, 0.6976, 0.104, 0.6669, 0.1093, 0.7164, 0.3596, 0.5328, 0.3596, 0.5901, 0.444, 0.5725, 0.4393, 0.5346, 0.3596, 0.479, 0.3596, 0.5328, 0.4393, 0.5346, 0.4393, 0.4902, 0.02984, 0.6976, 0.02984, 0.6104, 0.104, 0.6186, 0.104, 0.6669, 0.08831, 0.5522, 0.07891, 0.5751, 0.1586, 0.5787, 0.1649, 0.5586, 0.1339, 0.8084, 0.1592, 0.8485, 0.179, 0.8205, 0.1663, 0.8003, 0.1592, 0.8485, 0.2118, 0.8467, 0.2055, 0.8196, 0.179, 0.8205, 0.2429, 0.7368, 0.1818, 0.7359, 0.1904, 0.7639, 0.2211, 0.7643, 0.2642, 0.8223, 0.2642, 0.773, 0.2319, 0.7825, 0.2319, 0.8074, 0.2642, 0.773, 0.2429, 0.7368, 0.2211, 0.7643, 0.2319, 0.7825, 0.1818, 0.7359, 0.1347, 0.7659, 0.1667, 0.779, 0.1904, 0.7639, 0.2118, 0.8467, 0.2642, 0.8223, 0.2319, 0.8074, 0.2055, 0.8196, 0.1347, 0.7659, 0.1339, 0.8084, 0.1663, 0.8003, 0.1667, 0.779, 0.2684, 0.9246, 0.2913, 0.924, 0.2913, 0.9783, 0.2684, 0.9789, 0.4871, 0.9818, 0.4613, 0.982, 0.4613, 0.9276, 0.4871, 0.9275, 0.3043, 0.9251, 0.2748, 0.9254, 0.2748, 0.9797, 0.3043, 0.9795, 0.0007654, 0.9955, 0.02473, 0.9949, 0.02473, 0.9405, 0.0007654, 0.9412, 0.02473, 0.9949, 0.04515, 0.9943, 0.04515, 0.94, 0.02473, 0.9405, 0.2748, 0.9254, 0.2479, 0.9251, 0.2479, 0.9795, 0.2748, 0.9797, 0.4613, 0.982, 0.4326, 0.9819, 0.4326, 0.9275, 0.4613, 0.9276, 0.2479, 0.9251, 0.2684, 0.9246, 0.2684, 0.9789, 0.2479, 0.9795, 0.9028, 0.6434, 0.9024, 0.6647, 0.9196, 0.6605, 0.9198, 0.6503, 0.9024, 0.6647, 0.9151, 0.685, 0.9256, 0.6701, 0.9196, 0.6605, 0.9151, 0.685, 0.9416, 0.684, 0.9382, 0.6696, 0.9256, 0.6701, 0.9572, 0.6287, 0.9265, 0.6283, 0.931, 0.6431, 0.9457, 0.6433, 0.968, 0.6718, 0.968, 0.647, 0.9508, 0.652, 0.9508, 0.6638, 0.968, 0.647, 0.9572, 0.6287, 0.9457, 0.6433, 0.9508, 0.652, 0.9265, 0.6283, 0.9028, 0.6434, 0.9198, 0.6503, 0.931, 0.6431, 0.9416, 0.684, 0.968, 0.6718, 0.9508, 0.6638, 0.9382, 0.6696, 0.9508, 0.652, 0.9457, 0.6433, 0.931, 0.6431, 0.9198, 0.6503, 0.9196, 0.6605, 0.9256, 0.6701, 0.9382, 0.6696, 0.9508, 0.6638, 0.9378, 0.6199, 0.9925, 0.6199, 0.9925, 0.5957, 0.9378, 0.5957, 0.7513, 0.7868, 0.7513, 0.7738, 0.7229, 0.7738, 0.7341, 0.7964, 0.861, 0.7305, 0.8502, 0.7305, 0.8502, 0.7063, 0.861, 0.7063, 0.9222, 0.8633, 0.9352, 0.8633, 0.9352, 0.8391, 0.9222, 0.8391, 0.204, 0.4637, 0.204, 0.4163, 0.1467, 0.4196, 0.1618, 0.4637, 0.4127, 0.9126, 0.4019, 0.9177, 0.3698, 0.9387, 0.3939, 0.9485, 0.4019, 0.9177, 0.4061, 0.863, 0.3898, 0.8536, 0.3737, 0.8878, 0.3698, 0.9387, 0.5394, 0.836, 0.5414, 0.7855, 0.5737, 0.787, 0.5737, 0.8466, 0.9044, 0.7732, 0.9352, 0.7714, 0.9352, 0.7599, 0.905, 0.7635, 0.8903, 0.4576, 0.8909, 0.5009, 0.8463, 0.4893, 0.8731, 0.4605, 0.9294, 0.451, 0.9294, 0.4754, 0.8909, 0.5009, 0.8903, 0.4576, 0.9126, 0.8166, 0.9352, 0.8166, 0.9352, 0.7714, 0.9044, 0.7732, 0.2461, 0.4637, 0.2461, 0.4129, 0.204, 0.4163, 0.204, 0.4637, 0.5414, 0.7855, 0.5436, 0.7314, 0.5737, 0.7245, 0.5737, 0.787, 0.204, 0.4163, 0.204, 0.3773, 0.1618, 0.3714, 0.1467, 0.4196, 0.2461, 0.4129, 0.2461, 0.3787, 0.204, 0.3773, 0.204, 0.4163, 0.6798, 0.3328, 0.5711, 0.2433, 0.5711, 0.3262, 0.6798, 0.3637, 0.444, 0.113, 0.4327, 0.4347, 0.4898, 0.4347, 0.4898, 0.1095, 0.7135, 0.6547, 0.7135, 0.5055, 0.6776, 0.5813, 0.5865, 0.6547, 0.3275, 0.2346, 0.3388, 0.05676, 0.4312, 0.0007654, 0.4312, 0.326, 0.326, 0.1499, 0.326, 0.0007654, 0.0007654, 0.0007654, 0.0007654, 0.1499, 0.0007654, 0.2502, 0.1451, 0.1514, 0.1451, 0.4736, 0.009651, 0.4278, 0.5238, 0.4362, 0.4327, 0.4362, 0.4327, 0.465, 0.5238, 0.465, 0.1467, 0.2429, 0.2958, 0.1514, 0.2958, 0.3699, 0.2224, 0.2788, 0.3043, 0.9224, 0.3043, 0.5972, 0.2734, 0.5972, 0.2739, 0.9224, 0.3275, 0.2346, 0.4312, 0.326, 0.4312, 0.453, 0.4024, 0.453, 0.8337, 0.9232, 0.774, 0.9232, 0.774, 0.9653, 0.8337, 0.9653, 0.7746, 0.5939, 0.8486, 0.5153, 0.8486, 0.7035, 0.8125, 0.7308, 0.6798, 0.3328, 0.6798, 0.1836, 0.5378, 0.1836, 0.5711, 0.2433, 0.7025, 0.1821, 0.5694, 0.1296, 0.6428, 0.03402, 0.7025, 0.0007654, 0.4898, 0.1095, 0.5363, 0.1095, 0.5363, 0.0007654, 0.5055, 0.02091, 0.4898, 0.1095, 0.4898, 0.4347, 0.5363, 0.4347, 0.5363, 0.1095, 0.5473, 0.9739, 0.5473, 0.9275, 0.4886, 0.9452, 0.4886, 0.9739, 0.774, 0.9653, 0.774, 0.9232, 0.6911, 0.9345, 0.6911, 0.9653, 0.6776, 0.5813, 0.7135, 0.5055, 0.7135, 0.4751, 0.6548, 0.5095, 0.6428, 0.03402, 0.5694, 0.1296, 0.5378, 0.1261, 0.5599, 0.03754, 0.1185, 0.94, 0.1185, 0.9687, 0.04668, 0.9687, 0.04668, 0.94, 0.9266, 0.8648, 0.9266, 0.9713, 0.8762, 0.9203, 0.8641, 0.8828, 0.8873, 0.2099, 0.8873, 0.2545, 0.8479, 0.2545, 0.8479, 0.2099, 0.9367, 0.7323, 0.9813, 0.7323, 0.9813, 0.7717, 0.9367, 0.7717, 0.9367, 0.7717, 0.9813, 0.7717, 0.9813, 0.8112, 0.9367, 0.8112, 0.1339, 0.9546, 0.1339, 0.9992, 0.1733, 0.9992, 0.1733, 0.9546, 0.9367, 0.8127, 0.9367, 0.8573, 0.9761, 0.8573, 0.9761, 0.8127, 0.9854, 0.2628, 0.9408, 0.2628, 0.9408, 0.3022, 0.9854, 0.3022, 0.6167, 0.8096, 0.6594, 0.8096, 0.6896, 0.8398, 0.6896, 0.8825, 0.6594, 0.9127, 0.6167, 0.9127, 0.5865, 0.8825, 0.5865, 0.8398, 0.9268, 0.2099, 0.9268, 0.2545, 0.8873, 0.2545, 0.8873, 0.2099, 0.9854, 0.3022, 0.9408, 0.3022, 0.9408, 0.3417, 0.9854, 0.3417, 0.1339, 0.8802, 0.1339, 0.9229, 0.1641, 0.9531, 0.2068, 0.9531, 0.2369, 0.9229, 0.2369, 0.8802, 0.2068, 0.85, 0.1641, 0.85, 0.09578, 0.5065, 0.08831, 0.5522, 0.1649, 0.5586, 0.17, 0.5426, 0.7328, 0.3724, 0.7537, 0.3875, 0.7675, 0.4605, 0.7365, 0.4569, 0.7495, 0.4846, 0.7691, 0.4882, 0.773, 0.5948, 0.7627, 0.5959, 0.9779, 0.255, 0.9879, 0.2509, 0.982, 0.2211, 0.9542, 0.2419, 0.2669, 0.8848, 0.2669, 0.85, 0.2385, 0.8657, 0.2437, 0.8787, 0.01922, 0.52, 0.0007654, 0.5018, 0.0007654, 0.5183, 0.01691, 0.5376, 0.01922, 0.52, 0.01691, 0.5376, 0.02947, 0.5392, 0.03178, 0.5216, 0.4709, 0.6242, 0.4324, 0.6351, 0.4338, 0.6607, 0.4719, 0.6434, 0.7746, 0.2182, 0.7763, 0.1705, 0.8464, 0.1736, 0.8464, 0.2331, 0.7791, 0.2444, 0.7746, 0.2182, 0.8464, 0.2331, 0.8263, 0.2502, 0.8112, 0.4041, 0.8373, 0.4328, 0.8447, 0.5045, 0.8447, 0.5138, 0.9822, 0.9463, 0.9822, 0.8843, 0.9542, 0.9049, 0.965, 0.9553, 0.7957, 0.7815, 0.8625, 0.7397, 0.8067, 0.7323, 0.7845, 0.7795, 0.2023, 0.5424, 0.1979, 0.5614, 0.3043, 0.5671, 0.3043, 0.5567, 0.5061, 0.919, 0.5044, 0.8999, 0.4809, 0.8997, 0.4833, 0.9259, 0.9581, 0.05008, 0.9849, 0.08752, 0.9798, 0.09598, 0.9525, 0.05934, 0.7791, 0.2444, 0.8263, 0.2502, 0.8241, 0.2613, 0.7768, 0.2568, 0.7256, 0.3216, 0.773, 0.3188, 0.7728, 0.3455, 0.7229, 0.3379, 0.7876, 0.1319, 0.8001, 0.0007654, 0.836, 0.06701, 0.831, 0.1208, 0.7763, 0.1705, 0.7876, 0.1319, 0.831, 0.1208, 0.8464, 0.1736, 0.9764, 0.01727, 0.9849, 0.01362, 0.9581, 0.05008, 0.9603, 0.0007654, 0.3029, 0.3714, 0.2976, 0.4582, 0.3178, 0.4655, 0.3178, 0.3729, 0.03178, 0.5216, 0.02947, 0.5392, 0.05646, 0.5424, 0.0667, 0.4962, 0.5305, 0.6266, 0.4709, 0.6242, 0.4719, 0.6434, 0.5314, 0.6431, 0.2399, 0.6608, 0.2415, 0.6102, 0.2703, 0.5972, 0.2703, 0.6534, 0.8968, 0.8166, 0.9126, 0.8166, 0.9044, 0.7732, 0.8641, 0.7744, 0.9294, 0.4163, 0.9294, 0.451, 0.8903, 0.4576, 0.8938, 0.4222, 0.8938, 0.4222, 0.8903, 0.4576, 0.8731, 0.4605, 0.8639, 0.4272, 0.8641, 0.7744, 0.9044, 0.7732, 0.905, 0.7635, 0.8839, 0.7323, 0.1618, 0.4637, 0.1467, 0.4196, 0.1779, 0.4207, 0.193, 0.4712, 0.4282, 0.9054, 0.4127, 0.9126, 0.3939, 0.9485, 0.4282, 0.9813, 0.9131, 0.8633, 0.9222, 0.8633, 0.9222, 0.8391, 0.9131, 0.8391, 0.8764, 0.7305, 0.861, 0.7305, 0.861, 0.7063, 0.8764, 0.7063, 0.9131, 0.8391, 0.9222, 0.8391, 0.9126, 0.8166, 0.8968, 0.8166, 0.17, 0.5426, 0.1649, 0.5586, 0.1979, 0.5614, 0.2023, 0.5424, 0.7365, 0.4569, 0.7675, 0.4605, 0.7691, 0.4882, 0.7495, 0.4846, 0.7324, 0.187, 0.7571, 0.1843, 0.7554, 0.2133, 0.7395, 0.2137, 0.1093, 0.7164, 0.104, 0.6669, 0.1364, 0.6663, 0.1364, 0.7056, 0.4393, 0.5346, 0.444, 0.5725, 0.473, 0.5709, 0.473, 0.5339, 0.4393, 0.4902, 0.4393, 0.5346, 0.473, 0.5339, 0.473, 0.484, 0.104, 0.6669, 0.104, 0.6186, 0.1364, 0.6086, 0.1364, 0.6663, 0.1649, 0.5586, 0.1586, 0.5787, 0.1923, 0.5852, 0.1979, 0.5614, 0.7229, 0.3379, 0.7728, 0.3455, 0.7537, 0.3875, 0.7328, 0.3724, 0.0667, 0.4962, 0.05646, 0.5424, 0.08831, 0.5522, 0.09578, 0.5065, 0.05646, 0.5424, 0.04358, 0.5957, 0.07891, 0.5751, 0.08831, 0.5522, 0.0007654, 0.6889, 0.0007654, 0.5972, 0.02984, 0.6104, 0.02984, 0.6976, 0.3242, 0.4751, 0.3242, 0.5348, 0.3596, 0.5328, 0.3596, 0.479, 0.3242, 0.5348, 0.3242, 0.5984, 0.3596, 0.5901, 0.3596, 0.5328, 0.0007654, 0.7344, 0.0007654, 0.6889, 0.02984, 0.6976, 0.0377, 0.7304, 0.7141, 0.07331, 0.7451, 0.07407, 0.7618, 0.1075, 0.704, 0.1183, 0.4326, 0.8987, 0.4364, 0.9143, 0.4833, 0.9259, 0.4809, 0.8997, 0.4368, 0.8816, 0.4326, 0.8987, 0.4809, 0.8997, 0.4839, 0.8709, 0.9915, 0.3663, 0.9915, 0.3837, 0.9431, 0.3958, 0.9408, 0.3712, 0.9869, 0.3512, 0.9915, 0.3663, 0.9408, 0.3712, 0.9422, 0.3432, 0.4521, 0.7883, 0.4397, 0.8171, 0.4326, 0.817, 0.4379, 0.7895, 0.3592, 0.9899, 0.3628, 0.919, 0.3683, 0.9417, 0.3683, 0.9938, 0.7845, 0.7795, 0.8067, 0.7323, 0.7958, 0.7324, 0.7746, 0.7796, 0.5044, 0.8999, 0.5066, 0.879, 0.4839, 0.8709, 0.4809, 0.8997])
_ca = me_cube.color_attributes.new('Col', 'BYTE_COLOR', 'CORNER')
_ca.data.foreach_set('color', [1.0, 1.0, 1.0, 1.0, 1.0, 1.0, 1.0, 1.0, 1.0, 1.0, 1.0, 1.0, 1.0, 1.0, 1.0, 1.0, 1.0, 1.0, 1.0, 1.0, 1.0, 1.0, 1.0, 1.0, 1.0, 1.0, 1.0, 1.0, 1.0, 1.0, 1.0, 1.0, 1.0, 1.0, 1.0, 1.0, 1.0, 1.0, 1.0, 1.0, 1.0, 1.0, 1.0, 1.0, 1.0, 1.0, 1.0, 1.0, 1.0, 1.0, 1.0, 1.0, 1.0, 1.0, 1.0, 1.0, 1.0, 1.0, 1.0, 1.0, 1.0, 1.0, 1.0, 1.0, 1.0, 1.0, 1.0, 1.0, 1.0, 1.0, 1.0, 1.0, 1.0, 1.0, 1.0, 1.0, 1.0, 1.0, 1.0, 1.0, 1.0, 1.0, 1.0, 1.0, 1.0, 1.0, 1.0, 1.0, 1.0, 1.0, 0.8963, 1.0, 1.0, 1.0, 1.0, 1.0, 0.3325, 0.314, 0.3231, 1.0, 0.3325, 0.314, 0.3231, 1.0, 0.4508, 0.4287, 0.4397, 1.0, 1.0, 1.0, 1.0, 1.0, 0.7011, 0.6724, 0.7231, 1.0, 1.0, 1.0, 1.0, 1.0, 1.0, 1.0, 1.0, 1.0, 1.0, 1.0, 1.0, 1.0, 1.0, 1.0, 1.0, 1.0, 0.5906, 0.5776, 0.5841, 1.0, 0.7682, 0.7605, 0.7682, 1.0, 0.7011, 0.5647, 0.3005, 1.0, 1.0, 1.0, 0.9387, 1.0, 1.0, 1.0, 1.0, 1.0, 1.0, 1.0, 1.0, 1.0, 1.0, 1.0, 1.0, 1.0, 0.7682, 0.7605, 0.7682, 1.0, 0.3325, 0.314, 0.3231, 1.0, 0.4508, 0.4287, 0.4397, 1.0, 1.0, 1.0, 1.0, 1.0, 1.0, 1.0, 0.9911, 1.0, 0.6795, 0.6654, 0.6654, 1.0, 0.5906, 0.5776, 0.5841, 1.0, 0.7682, 0.7605, 0.7682, 1.0, 0.5906, 0.5776, 0.5841, 1.0, 0.3372, 0.3185, 0.3278, 1.0, 0.3325, 0.314, 0.3231, 1.0, 1.0, 1.0, 1.0, 1.0, 1.0, 1.0, 1.0, 1.0, 1.0, 1.0, 1.0, 1.0, 1.0, 1.0, 1.0, 1.0, 0.5906, 0.5776, 0.5841, 1.0, 0.6795, 0.6654, 0.6654, 1.0, 0.3712, 0.3515, 0.3613, 1.0, 0.3372, 0.3185, 0.3278, 1.0, 1.0, 1.0, 1.0, 1.0, 1.0, 1.0, 1.0, 1.0, 0.7682, 0.7605, 0.7682, 1.0, 1.0, 1.0, 1.0, 1.0, 0.3325, 0.3185, 0.3419, 1.0, 1.0, 1.0, 1.0, 1.0, 1.0, 1.0, 1.0, 1.0, 1.0, 1.0, 1.0, 1.0, 1.0, 1.0, 1.0, 1.0, 1.0, 1.0, 1.0, 1.0, 1.0, 1.0, 1.0, 1.0, 0.3864, 0.2874, 0.1144, 1.0, 0.3813, 0.2831, 0.1119, 1.0, 0.3813, 0.2831, 0.1119, 1.0, 0.3864, 0.2874, 0.1144, 1.0, 1.0, 1.0, 1.0, 1.0, 1.0, 1.0, 0.8963, 1.0, 0.3864, 0.2874, 0.1274, 1.0, 0.3813, 0.2831, 0.1221, 1.0, 1.0, 1.0, 1.0, 1.0, 1.0, 1.0, 1.0, 1.0, 1.0, 1.0, 1.0, 1.0, 1.0, 1.0, 1.0, 1.0, 1.0, 1.0, 1.0, 1.0, 1.0, 1.0, 1.0, 1.0, 0.3813, 0.2831, 0.1119, 1.0, 0.3813, 0.2831, 0.1119, 1.0, 0.3813, 0.2831, 0.1119, 1.0, 0.3813, 0.2831, 0.1119, 1.0, 0.3813, 0.2831, 0.1119, 1.0, 0.3864, 0.2874, 0.1144, 1.0, 0.8963, 0.9911, 1.0, 1.0, 0.8469, 0.9823, 1.0, 1.0, 0.855, 0.9823, 1.0, 1.0, 0.8879, 0.9911, 1.0, 1.0, 0.3813, 0.2831, 0.1119, 1.0, 0.3813, 0.2831, 0.1119, 1.0, 0.3813, 0.2831, 0.1119, 1.0, 0.3813, 0.2831, 0.1119, 1.0, 0.3864, 0.2874, 0.1248, 1.0, 0.3813, 0.2874, 0.1274, 1.0, 0.3813, 0.2831, 0.1119, 1.0, 0.3813, 0.2831, 0.1119, 1.0, 1.0, 1.0, 1.0, 1.0, 1.0, 1.0, 1.0, 1.0, 0.3813, 0.2831, 0.1119, 1.0, 0.3813, 0.2831, 0.1119, 1.0, 1.0, 1.0, 1.0, 1.0, 1.0, 1.0, 1.0, 1.0, 1.0, 1.0, 1.0, 1.0, 1.0, 1.0, 0.9911, 1.0, 1.0, 1.0, 1.0, 1.0, 1.0, 1.0, 1.0, 1.0, 1.0, 1.0, 1.0, 1.0, 1.0, 1.0, 1.0, 1.0, 1.0, 1.0, 0.9911, 1.0, 1.0, 1.0, 1.0, 1.0, 1.0, 1.0, 1.0, 1.0, 1.0, 1.0, 0.9911, 1.0, 1.0, 1.0, 1.0, 1.0, 0.9473, 0.7682, 0.4621, 1.0, 1.0, 1.0, 1.0, 1.0, 1.0, 1.0, 1.0, 1.0, 1.0, 1.0, 1.0, 1.0, 1.0, 1.0, 1.0, 1.0, 1.0, 1.0, 1.0, 1.0, 1.0, 1.0, 1.0, 1.0, 1.0, 1.0, 1.0, 1.0, 1.0, 1.0, 1.0, 1.0, 1.0, 1.0, 1.0, 1.0, 1.0, 1.0, 1.0, 1.0, 1.0, 1.0, 1.0, 1.0, 1.0, 1.0, 1.0, 1.0, 1.0, 1.0, 1.0, 1.0, 1.0, 1.0, 1.0, 1.0, 1.0, 1.0, 1.0, 1.0, 1.0, 1.0, 1.0, 1.0, 1.0, 1.0, 1.0, 1.0, 1.0, 1.0, 1.0, 1.0, 1.0, 1.0, 1.0, 1.0, 1.0, 1.0, 1.0, 1.0, 1.0, 1.0, 1.0, 1.0, 1.0, 1.0, 1.0, 1.0, 1.0, 1.0, 1.0, 1.0, 1.0, 1.0, 1.0, 1.0, 1.0, 1.0, 1.0, 1.0, 1.0, 1.0, 1.0, 1.0, 1.0, 1.0, 1.0, 1.0, 1.0, 1.0, 1.0, 1.0, 1.0, 1.0, 1.0, 1.0, 0.9387, 0.9131, 0.8879, 1.0, 0.5583, 0.552, 0.552, 1.0, 0.5089, 0.491, 0.5029, 1.0, 0.9734, 0.9647, 0.9473, 1.0, 1.0, 1.0, 1.0, 1.0, 1.0, 1.0, 1.0, 1.0, 1.0, 1.0, 1.0, 1.0, 1.0, 1.0, 1.0, 1.0, 1.0, 0.9823, 0.9734, 1.0, 1.0, 1.0, 1.0, 1.0, 1.0, 1.0, 1.0, 1.0, 1.0, 1.0, 1.0, 1.0, 1.0, 0.9911, 0.9734, 1.0, 1.0, 1.0, 1.0, 1.0, 1.0, 1.0, 1.0, 1.0, 1.0, 1.0, 0.9911, 1.0, 1.0, 1.0, 1.0, 1.0, 1.0, 1.0, 1.0, 1.0, 1.0, 1.0, 1.0, 1.0, 1.0, 1.0, 1.0, 1.0, 1.0, 1.0, 1.0, 1.0, 1.0, 1.0, 1.0, 1.0, 1.0, 1.0, 1.0, 1.0, 1.0, 1.0, 1.0, 1.0, 1.0, 1.0, 1.0, 1.0, 1.0, 1.0, 1.0, 1.0, 1.0, 1.0, 1.0, 1.0, 1.0, 1.0, 1.0, 1.0, 0.9387, 0.807, 0.7991, 1.0, 1.0, 0.9823, 0.9734, 1.0, 0.5583, 0.552, 0.552, 1.0, 0.9387, 0.9131, 0.8879, 1.0, 1.0, 0.9734, 0.9473, 1.0, 1.0, 0.9734, 0.9473, 1.0, 1.0, 0.9734, 0.9473, 1.0, 1.0, 0.9734, 0.9473, 1.0, 1.0, 0.9911, 0.9734, 1.0, 1.0, 1.0, 0.9911, 1.0, 1.0, 0.9734, 0.9473, 1.0, 0.3813, 0.2831, 0.1119, 1.0, 0.3813, 0.2831, 0.1119, 1.0, 0.3813, 0.2831, 0.1119, 1.0, 0.3813, 0.2831, 0.1119, 1.0, 1.0, 1.0, 1.0, 1.0, 0.3813, 0.2831, 0.1221, 1.0, 0.9473, 0.7682, 0.4621, 1.0, 1.0, 1.0, 1.0, 1.0, 1.0, 1.0, 1.0, 1.0, 1.0, 1.0, 1.0, 1.0, 1.0, 1.0, 1.0, 1.0, 1.0, 1.0, 1.0, 1.0, 0.9301, 0.7529, 0.4508, 1.0, 0.3813, 0.2831, 0.1119, 1.0, 0.3813, 0.2831, 0.1119, 1.0, 1.0, 1.0, 0.7305, 1.0, 0.3813, 0.2831, 0.1119, 1.0, 0.3864, 0.2874, 0.1144, 1.0, 0.3864, 0.2874, 0.1144, 1.0, 0.3864, 0.2874, 0.1144, 1.0, 1.0, 1.0, 1.0, 1.0, 1.0, 1.0, 0.7084, 1.0, 0.5149, 0.3968, 0.1812, 1.0, 0.5711, 0.4397, 0.2122, 1.0, 0.3813, 0.2831, 0.1119, 1.0, 0.3813, 0.2831, 0.1119, 1.0, 0.3813, 0.2831, 0.1119, 1.0, 0.3813, 0.2831, 0.1119, 1.0, 0.3864, 0.2874, 0.1248, 1.0, 0.3813, 0.2831, 0.1119, 1.0, 0.3813, 0.2831, 0.1119, 1.0, 0.9301, 0.7529, 0.4508, 1.0, 1.0, 1.0, 1.0, 1.0, 0.3813, 0.2831, 0.1119, 1.0, 0.3813, 0.2831, 0.1119, 1.0, 1.0, 1.0, 1.0, 1.0, 1.0, 0.9911, 0.9734, 1.0, 1.0, 1.0, 0.9911, 1.0, 1.0, 1.0, 1.0, 1.0, 1.0, 1.0, 0.9911, 1.0, 1.0, 1.0, 1.0, 1.0, 1.0, 1.0, 1.0, 1.0, 1.0, 1.0, 1.0, 1.0, 1.0, 1.0, 1.0, 1.0, 1.0, 1.0, 0.9911, 1.0, 1.0, 1.0, 0.9911, 1.0, 1.0, 0.9911, 0.9734, 1.0, 1.0, 0.9911, 0.9734, 1.0, 0.1248, 0.1195, 0.1221, 1.0, 0.3325, 0.314, 0.3231, 1.0, 0.3325, 0.314, 0.3231, 1.0, 0.1248, 0.1195, 0.1221, 1.0, 0.1248, 0.1195, 0.1221, 1.0, 0.3325, 0.314, 0.3231, 1.0, 0.3325, 0.314, 0.3231, 1.0, 0.1248, 0.1195, 0.1221, 1.0, 0.1248, 0.1195, 0.1221, 1.0, 0.1248, 0.1195, 0.1221, 1.0, 0.1248, 0.1195, 0.1221, 1.0, 0.1248, 0.1195, 0.1221, 1.0, 0.1248, 0.1195, 0.1221, 1.0, 0.1248, 0.1195, 0.1221, 1.0, 0.1248, 0.1195, 0.1221, 1.0, 0.1248, 0.1195, 0.1221, 1.0, 0.1384, 0.1329, 0.1356, 1.0, 0.1248, 0.1195, 0.1221, 1.0, 0.1559, 0.15, 0.1529, 1.0, 0.1248, 0.1195, 0.1221, 1.0, 0.1248, 0.1195, 0.1221, 1.0, 0.1559, 0.15, 0.1529, 1.0, 0.1356, 0.1301, 0.1329, 1.0, 0.1248, 0.1195, 0.1221, 1.0, 0.3325, 0.314, 0.3231, 1.0, 0.3325, 0.314, 0.3231, 1.0, 0.3372, 0.3095, 0.3185, 1.0, 0.3325, 0.314, 0.3231, 1.0, 0.3325, 0.314, 0.3231, 1.0, 0.1274, 0.1221, 0.1248, 1.0, 0.1248, 0.1195, 0.1221, 1.0, 0.1248, 0.1195, 0.1221, 1.0, 0.1248, 0.1195, 0.1221, 1.0, 0.3325, 0.314, 0.3231, 1.0, 0.3325, 0.314, 0.3231, 1.0, 0.1248, 0.1195, 0.1221, 1.0, 0.1248, 0.1195, 0.1221, 1.0, 0.3325, 0.314, 0.3231, 1.0, 0.3372, 0.3095, 0.3185, 1.0, 0.1248, 0.1195, 0.1221, 1.0, 0.1248, 0.1195, 0.1221, 1.0, 0.1248, 0.1195, 0.1221, 1.0, 0.1248, 0.1195, 0.1221, 1.0, 0.1248, 0.1195, 0.1221, 1.0, 0.1274, 0.1221, 0.1248, 1.0, 0.1248, 0.1195, 0.1221, 1.0, 0.1248, 0.1195, 0.1221, 1.0, 0.1248, 0.1195, 0.1221, 1.0, 0.3813, 0.2831, 0.1119, 1.0, 0.3813, 0.2831, 0.1119, 1.0, 0.3813, 0.2831, 0.1119, 1.0, 0.3813, 0.2831, 0.1119, 1.0, 0.3813, 0.2831, 0.1119, 1.0, 0.3813, 0.2831, 0.1119, 1.0, 0.3813, 0.2831, 0.1119, 1.0, 0.3813, 0.2831, 0.1119, 1.0, 0.3813, 0.2831, 0.1119, 1.0, 0.3813, 0.2831, 0.1119, 1.0, 0.3813, 0.2831, 0.1119, 1.0, 0.3813, 0.2831, 0.1119, 1.0, 0.3813, 0.2831, 0.1119, 1.0, 0.3813, 0.2831, 0.1119, 1.0, 0.3813, 0.2831, 0.1119, 1.0, 0.3813, 0.2831, 0.1119, 1.0, 0.3813, 0.2831, 0.1119, 1.0, 0.3813, 0.2831, 0.1119, 1.0, 0.3813, 0.2831, 0.1119, 1.0, 0.3813, 0.2831, 0.1119, 1.0, 0.3813, 0.2831, 0.1119, 1.0, 0.3813, 0.2831, 0.1119, 1.0, 0.3813, 0.2831, 0.1119, 1.0, 0.3813, 0.2831, 0.1119, 1.0, 0.3813, 0.2831, 0.1119, 1.0, 0.3813, 0.2831, 0.1119, 1.0, 0.3813, 0.2831, 0.1119, 1.0, 0.3813, 0.2831, 0.1119, 1.0, 0.3813, 0.2831, 0.1119, 1.0, 0.3813, 0.2831, 0.1119, 1.0, 0.3813, 0.2831, 0.1119, 1.0, 0.3813, 0.2831, 0.1119, 1.0, 0.3813, 0.2831, 0.1119, 1.0, 0.3813, 0.2831, 0.1119, 1.0, 0.3813, 0.2831, 0.1119, 1.0, 0.3813, 0.2831, 0.1119, 1.0, 0.3813, 0.2831, 0.1119, 1.0, 0.3813, 0.2831, 0.1119, 1.0, 0.3813, 0.2831, 0.1119, 1.0, 0.3813, 0.2831, 0.1119, 1.0, 0.3813, 0.2831, 0.1119, 1.0, 0.3813, 0.2831, 0.1119, 1.0, 0.3813, 0.2831, 0.1119, 1.0, 0.3813, 0.2831, 0.1119, 1.0, 0.3813, 0.2831, 0.1119, 1.0, 0.3813, 0.2831, 0.1119, 1.0, 0.3813, 0.2831, 0.1119, 1.0, 0.3813, 0.2831, 0.1119, 1.0, 0.3813, 0.2831, 0.1119, 1.0, 0.3813, 0.2831, 0.1119, 1.0, 0.3813, 0.2831, 0.1119, 1.0, 0.3813, 0.2831, 0.1119, 1.0, 0.3813, 0.2831, 0.1119, 1.0, 0.3813, 0.2831, 0.1119, 1.0, 0.3813, 0.2831, 0.1119, 1.0, 0.3813, 0.2831, 0.1119, 1.0, 0.3813, 0.2831, 0.1119, 1.0, 0.3813, 0.2831, 0.1119, 1.0, 0.3813, 0.2831, 0.1119, 1.0, 0.3813, 0.2831, 0.1119, 1.0, 0.3813, 0.2831, 0.1119, 1.0, 0.3813, 0.2831, 0.1119, 1.0, 0.3813, 0.2831, 0.1119, 1.0, 0.3813, 0.2831, 0.1119, 1.0, 0.3813, 0.2831, 0.1119, 1.0, 0.3813, 0.2831, 0.1119, 1.0, 0.3813, 0.2831, 0.1119, 1.0, 0.3813, 0.2831, 0.1119, 1.0, 0.3813, 0.2831, 0.1119, 1.0, 0.3813, 0.2831, 0.1119, 1.0, 0.3813, 0.2831, 0.1119, 1.0, 0.3813, 0.2831, 0.1119, 1.0, 0.3813, 0.2831, 0.1119, 1.0, 0.3813, 0.2831, 0.1119, 1.0, 0.3813, 0.2831, 0.1119, 1.0, 0.3813, 0.2831, 0.1119, 1.0, 0.3813, 0.2831, 0.1119, 1.0, 0.3813, 0.2831, 0.1119, 1.0, 0.3813, 0.2831, 0.1119, 1.0, 0.3813, 0.2831, 0.1119, 1.0, 0.3813, 0.2831, 0.1119, 1.0, 0.3813, 0.2831, 0.1119, 1.0, 0.3813, 0.2831, 0.1119, 1.0, 0.3813, 0.2831, 0.1119, 1.0, 0.3813, 0.2831, 0.1119, 1.0, 0.3813, 0.2831, 0.1119, 1.0, 0.3813, 0.2831, 0.1119, 1.0, 0.3813, 0.2831, 0.1119, 1.0, 0.3813, 0.2831, 0.1119, 1.0, 0.3813, 0.2831, 0.1119, 1.0, 0.3813, 0.2831, 0.1119, 1.0, 0.3813, 0.2831, 0.1119, 1.0, 0.3813, 0.2831, 0.1119, 1.0, 0.3813, 0.2831, 0.1119, 1.0, 0.3813, 0.2831, 0.1119, 1.0, 0.3813, 0.2831, 0.1119, 1.0, 0.3813, 0.2831, 0.1119, 1.0, 0.3813, 0.2831, 0.1119, 1.0, 0.3813, 0.2831, 0.1119, 1.0, 0.3564, 0.2623, 0.1046, 1.0, 0.3813, 0.2831, 0.1119, 1.0, 0.3813, 0.2831, 0.1119, 1.0, 0.3813, 0.2831, 0.1119, 1.0, 0.3813, 0.2831, 0.1119, 1.0, 0.3813, 0.2831, 0.1119, 1.0, 0.3813, 0.2831, 0.1119, 1.0, 0.3813, 0.2831, 0.1119, 1.0, 0.3813, 0.2831, 0.1119, 1.0, 0.3813, 0.2831, 0.1119, 1.0, 0.3813, 0.2831, 0.1119, 1.0, 0.3813, 0.2831, 0.1119, 1.0, 0.3813, 0.2831, 0.1119, 1.0, 0.3813, 0.2831, 0.1119, 1.0, 0.3813, 0.2831, 0.1119, 1.0, 0.3813, 0.2831, 0.1119, 1.0, 0.3813, 0.2831, 0.1119, 1.0, 0.3813, 0.2831, 0.1119, 1.0, 0.3813, 0.2831, 0.1119, 1.0, 0.3813, 0.2831, 0.1119, 1.0, 0.3813, 0.2831, 0.1119, 1.0, 0.3813, 0.2831, 0.1119, 1.0, 0.3813, 0.2831, 0.1119, 1.0, 0.3813, 0.2831, 0.1119, 1.0, 0.3813, 0.2831, 0.1119, 1.0, 0.3813, 0.2831, 0.1119, 1.0, 0.3813, 0.2831, 0.1119, 1.0, 0.3813, 0.2831, 0.1119, 1.0, 0.3813, 0.2831, 0.1119, 1.0, 0.3813, 0.2831, 0.1119, 1.0, 0.3813, 0.2831, 0.1119, 1.0, 0.3813, 0.2831, 0.1119, 1.0, 0.3813, 0.2831, 0.1119, 1.0, 0.3813, 0.2831, 0.1119, 1.0, 0.3813, 0.2831, 0.1119, 1.0, 0.3813, 0.2831, 0.1119, 1.0, 0.3813, 0.2831, 0.1119, 1.0, 0.3813, 0.2831, 0.1119, 1.0, 0.3813, 0.2831, 0.1119, 1.0, 0.3813, 0.2831, 0.1119, 1.0, 0.3813, 0.2831, 0.1119, 1.0, 0.3813, 0.2831, 0.1119, 1.0, 0.3813, 0.2831, 0.1119, 1.0, 0.3813, 0.2831, 0.1119, 1.0, 0.3813, 0.2831, 0.1119, 1.0, 0.3813, 0.2831, 0.1119, 1.0, 0.3813, 0.2831, 0.1119, 1.0, 0.3813, 0.2831, 0.1119, 1.0, 0.3813, 0.2831, 0.1119, 1.0, 0.3813, 0.2831, 0.1119, 1.0, 0.3813, 0.2831, 0.1119, 1.0, 0.3813, 0.2831, 0.1119, 1.0, 0.3813, 0.2831, 0.1119, 1.0, 0.3813, 0.2831, 0.1119, 1.0, 0.3813, 0.2831, 0.1119, 1.0, 0.3813, 0.2831, 0.1119, 1.0, 0.3813, 0.2831, 0.1119, 1.0, 0.3813, 0.2831, 0.1119, 1.0, 0.3813, 0.2831, 0.1119, 1.0, 0.3813, 0.2831, 0.1119, 1.0, 0.3813, 0.2831, 0.1119, 1.0, 0.3813, 0.2831, 0.1119, 1.0, 0.3813, 0.2831, 0.1119, 1.0, 0.3813, 0.2831, 0.1119, 1.0, 0.3813, 0.2831, 0.1119, 1.0, 0.3813, 0.2831, 0.1119, 1.0, 0.3813, 0.2831, 0.1119, 1.0, 0.3813, 0.2831, 0.1119, 1.0, 0.3813, 0.2831, 0.1119, 1.0, 0.3813, 0.2831, 0.1119, 1.0, 0.3813, 0.2831, 0.1119, 1.0, 0.3813, 0.2831, 0.1119, 1.0, 0.3813, 0.2831, 0.1119, 1.0, 0.3813, 0.2831, 0.1119, 1.0, 0.3813, 0.2831, 0.1119, 1.0, 0.3813, 0.2831, 0.1119, 1.0, 0.3813, 0.2831, 0.1119, 1.0, 0.3813, 0.2831, 0.1119, 1.0, 0.3813, 0.2831, 0.1119, 1.0, 0.3813, 0.2831, 0.1119, 1.0, 0.3813, 0.2831, 0.1119, 1.0, 0.3813, 0.2831, 0.1119, 1.0, 0.3813, 0.2831, 0.1119, 1.0, 0.3813, 0.2831, 0.1119, 1.0, 0.3813, 0.2831, 0.1119, 1.0, 0.3813, 0.2831, 0.1119, 1.0, 0.3813, 0.2831, 0.1119, 1.0, 0.3813, 0.2831, 0.1119, 1.0, 0.3813, 0.2831, 0.1119, 1.0, 0.3813, 0.2831, 0.1119, 1.0, 0.3813, 0.2831, 0.1119, 1.0, 0.3813, 0.2831, 0.1119, 1.0, 0.3813, 0.2831, 0.1119, 1.0, 0.3813, 0.2831, 0.1119, 1.0, 0.3813, 0.2831, 0.1119, 1.0, 0.3813, 0.2831, 0.1119, 1.0, 0.3813, 0.2831, 0.1119, 1.0, 0.3813, 0.2831, 0.1119, 1.0, 0.3813, 0.2831, 0.1119, 1.0, 0.3813, 0.2831, 0.1119, 1.0, 0.3813, 0.2831, 0.1119, 1.0, 0.3813, 0.2831, 0.1119, 1.0, 0.3813, 0.2831, 0.1119, 1.0, 0.3813, 0.2831, 0.1119, 1.0, 0.3813, 0.2831, 0.1119, 1.0, 0.3813, 0.2831, 0.1119, 1.0, 0.3813, 0.2831, 0.1119, 1.0, 0.3813, 0.2831, 0.1119, 1.0, 0.3813, 0.2831, 0.1119, 1.0, 0.3813, 0.2831, 0.1119, 1.0, 0.3813, 0.2831, 0.1119, 1.0, 0.3813, 0.2831, 0.1119, 1.0, 0.3813, 0.2831, 0.1119, 1.0, 0.3813, 0.2831, 0.1119, 1.0, 0.3813, 0.2831, 0.1119, 1.0, 0.3813, 0.2831, 0.1119, 1.0, 0.3813, 0.2831, 0.1119, 1.0, 0.3813, 0.2831, 0.1119, 1.0, 0.3813, 0.2831, 0.1119, 1.0, 0.3813, 0.2831, 0.1119, 1.0, 0.3813, 0.2831, 0.1119, 1.0, 0.3813, 0.2831, 0.1119, 1.0, 0.3813, 0.2831, 0.1119, 1.0, 0.3813, 0.2831, 0.1119, 1.0, 0.3813, 0.2831, 0.1119, 1.0, 0.3813, 0.2831, 0.1119, 1.0, 0.3813, 0.2831, 0.1119, 1.0, 0.3813, 0.2831, 0.1119, 1.0, 0.3813, 0.2831, 0.1119, 1.0, 0.3813, 0.2831, 0.1119, 1.0, 0.3813, 0.2831, 0.1119, 1.0, 0.3813, 0.2831, 0.1119, 1.0, 0.3813, 0.2831, 0.1119, 1.0, 0.3813, 0.2831, 0.1119, 1.0, 0.3813, 0.2831, 0.1119, 1.0, 0.3813, 0.2831, 0.1119, 1.0, 0.3813, 0.2831, 0.1119, 1.0, 0.3813, 0.2831, 0.1119, 1.0, 0.3813, 0.2831, 0.1119, 1.0, 0.3813, 0.2831, 0.1119, 1.0, 0.3813, 0.2831, 0.1119, 1.0, 0.3813, 0.2831, 0.1119, 1.0, 0.3813, 0.2831, 0.1119, 1.0, 0.3813, 0.2831, 0.1119, 1.0, 0.3813, 0.2831, 0.1119, 1.0, 0.3813, 0.2831, 0.1119, 1.0, 0.3813, 0.2831, 0.1119, 1.0, 0.3813, 0.2831, 0.1119, 1.0, 0.3813, 0.2831, 0.1119, 1.0, 0.3813, 0.2831, 0.1119, 1.0, 0.3813, 0.2831, 0.1119, 1.0, 0.3813, 0.2831, 0.1119, 1.0, 0.3813, 0.2831, 0.1119, 1.0, 0.3813, 0.2831, 0.1119, 1.0, 0.3813, 0.2831, 0.1119, 1.0, 0.3813, 0.2831, 0.1119, 1.0, 0.3813, 0.2831, 0.1119, 1.0, 0.3372, 0.3095, 0.2918, 1.0, 0.3813, 0.2831, 0.1144, 1.0, 0.3813, 0.2831, 0.1119, 1.0, 0.3663, 0.2961, 0.1779, 1.0, 0.3813, 0.2831, 0.1119, 1.0, 0.3813, 0.2831, 0.1119, 1.0, 0.3813, 0.2831, 0.1119, 1.0, 0.3813, 0.2831, 0.1119, 1.0, 0.3813, 0.2831, 0.1119, 1.0, 0.3813, 0.2831, 0.1119, 1.0, 0.3813, 0.2831, 0.1119, 1.0, 0.3813, 0.2831, 0.1119, 1.0, 0.3813, 0.2831, 0.1119, 1.0, 0.3813, 0.2831, 0.1119, 1.0, 0.3813, 0.2831, 0.1119, 1.0, 0.3813, 0.2831, 0.1119, 1.0, 0.3813, 0.2831, 0.1119, 1.0, 0.3813, 0.2831, 0.1119, 1.0, 0.3813, 0.2831, 0.1119, 1.0, 0.3813, 0.2831, 0.1119, 1.0, 0.3813, 0.2831, 0.1119, 1.0, 0.3813, 0.2831, 0.1119, 1.0, 0.3813, 0.2831, 0.1119, 1.0, 0.3813, 0.2831, 0.1119, 1.0, 0.3813, 0.2831, 0.1119, 1.0, 0.3813, 0.2831, 0.1119, 1.0, 0.3813, 0.2831, 0.1119, 1.0, 0.3813, 0.2831, 0.1119, 1.0, 0.3813, 0.2831, 0.1119, 1.0, 0.3813, 0.2831, 0.1119, 1.0, 0.3813, 0.2831, 0.1119, 1.0, 0.3813, 0.2831, 0.1119, 1.0, 0.3813, 0.2831, 0.1119, 1.0, 0.3813, 0.2831, 0.1119, 1.0, 0.3813, 0.2831, 0.1119, 1.0, 0.3813, 0.2831, 0.1119, 1.0, 0.3813, 0.2831, 0.1119, 1.0, 0.3813, 0.2831, 0.1119, 1.0, 0.3813, 0.2831, 0.1119, 1.0, 0.3813, 0.2831, 0.1119, 1.0, 0.3813, 0.2831, 0.1119, 1.0, 0.3813, 0.2831, 0.1119, 1.0, 0.3813, 0.2831, 0.1119, 1.0, 0.3813, 0.2831, 0.1119, 1.0, 0.3813, 0.2831, 0.1119, 1.0, 0.3813, 0.2831, 0.1119, 1.0, 0.3813, 0.2831, 0.1119, 1.0, 0.3813, 0.2831, 0.1119, 1.0, 0.3813, 0.2831, 0.1119, 1.0, 0.3813, 0.2831, 0.1119, 1.0, 0.3813, 0.2831, 0.1119, 1.0, 0.3813, 0.2831, 0.1119, 1.0, 0.3813, 0.2831, 0.1119, 1.0, 0.3813, 0.2831, 0.1119, 1.0, 0.3813, 0.2831, 0.1119, 1.0, 0.3813, 0.2831, 0.1119, 1.0, 0.3813, 0.2831, 0.1119, 1.0, 0.3813, 0.2831, 0.1119, 1.0, 0.3813, 0.2831, 0.1119, 1.0, 0.3813, 0.2831, 0.1119, 1.0, 0.3813, 0.2831, 0.1119, 1.0, 0.3813, 0.2831, 0.1119, 1.0, 0.3813, 0.2831, 0.1119, 1.0, 0.3813, 0.2831, 0.1119, 1.0, 0.3813, 0.2831, 0.1119, 1.0, 0.3813, 0.2831, 0.1119, 1.0, 0.3813, 0.2831, 0.1119, 1.0, 0.3813, 0.2831, 0.1119, 1.0, 0.3813, 0.2831, 0.1119, 1.0, 0.3813, 0.2831, 0.1119, 1.0, 0.3813, 0.2831, 0.1119, 1.0, 0.3813, 0.2831, 0.1119, 1.0, 0.3813, 0.2831, 0.1119, 1.0, 0.3813, 0.2831, 0.1119, 1.0, 0.3813, 0.2831, 0.1119, 1.0, 0.3813, 0.2831, 0.1119, 1.0, 0.3813, 0.2831, 0.1119, 1.0, 0.3813, 0.2831, 0.1119, 1.0, 0.3813, 0.2831, 0.1119, 1.0, 0.3813, 0.2831, 0.1119, 1.0, 0.3813, 0.2831, 0.1119, 1.0, 0.3813, 0.2831, 0.1119, 1.0, 0.3813, 0.2831, 0.1119, 1.0, 0.3813, 0.2831, 0.1119, 1.0, 0.3813, 0.2831, 0.1119, 1.0, 0.3419, 0.3095, 0.2789, 1.0, 0.3663, 0.2961, 0.1714, 1.0, 0.3813, 0.2831, 0.1119, 1.0, 0.3813, 0.2831, 0.1119, 1.0, 0.3813, 0.2831, 0.1119, 1.0, 0.3813, 0.2831, 0.1119, 1.0, 0.3813, 0.2831, 0.1119, 1.0, 0.3325, 0.314, 0.3231, 1.0, 0.3372, 0.3095, 0.3005, 1.0, 0.3712, 0.2918, 0.1529, 1.0, 0.3419, 0.3095, 0.2705, 1.0, 1.0, 1.0, 1.0, 1.0, 1.0, 1.0, 1.0, 1.0, 1.0, 1.0, 1.0, 1.0, 1.0, 1.0, 1.0, 1.0, 1.0, 1.0, 1.0, 1.0, 1.0, 1.0, 1.0, 1.0, 1.0, 1.0, 1.0, 1.0, 1.0, 1.0, 1.0, 1.0, 0.3813, 0.2831, 0.1119, 1.0, 0.3813, 0.2831, 0.1119, 1.0, 0.3813, 0.2831, 0.1119, 1.0, 0.3813, 0.2831, 0.1119, 1.0, 0.3813, 0.2831, 0.1119, 1.0, 0.3813, 0.2831, 0.1119, 1.0, 0.3813, 0.2831, 0.1119, 1.0, 0.3813, 0.2831, 0.1119, 1.0, 0.3813, 0.2831, 0.1119, 1.0, 0.3813, 0.2831, 0.1119, 1.0, 0.3813, 0.2831, 0.1119, 1.0, 0.3813, 0.2831, 0.1119, 1.0, 0.3813, 0.2831, 0.1119, 1.0, 0.3813, 0.2831, 0.1119, 1.0, 0.3813, 0.2831, 0.1119, 1.0, 0.3813, 0.2831, 0.1119, 1.0, 0.3813, 0.2831, 0.1119, 1.0, 0.3813, 0.2831, 0.1119, 1.0, 0.3813, 0.2831, 0.1119, 1.0, 0.3813, 0.2831, 0.1119, 1.0, 0.3813, 0.2831, 0.1119, 1.0, 0.3813, 0.2831, 0.1119, 1.0, 0.3813, 0.2831, 0.1119, 1.0, 0.3813, 0.2831, 0.1119, 1.0, 0.3813, 0.2831, 0.1119, 1.0, 0.3813, 0.2831, 0.1119, 1.0, 0.3813, 0.2831, 0.1119, 1.0, 0.3813, 0.2831, 0.1195, 1.0, 0.3813, 0.2831, 0.1119, 1.0, 0.3813, 0.2831, 0.1119, 1.0, 0.3813, 0.2831, 0.1119, 1.0, 0.3813, 0.2831, 0.1119, 1.0, 0.3813, 0.2831, 0.1119, 1.0, 0.3813, 0.2831, 0.1119, 1.0, 0.3813, 0.2831, 0.1119, 1.0, 0.3813, 0.2831, 0.1119, 1.0, 0.3813, 0.2831, 0.1119, 1.0, 0.3813, 0.2831, 0.1119, 1.0, 0.3813, 0.2831, 0.1119, 1.0, 0.3813, 0.2831, 0.1119, 1.0, 0.3813, 0.2831, 0.1119, 1.0, 0.3813, 0.2831, 0.1119, 1.0, 0.3813, 0.2831, 0.1119, 1.0, 0.3813, 0.2831, 0.1119, 1.0, 0.3813, 0.2831, 0.1119, 1.0, 0.3325, 0.314, 0.3231, 1.0, 0.3515, 0.305, 0.2159, 1.0, 0.3813, 0.2831, 0.1119, 1.0, 0.3813, 0.2831, 0.1119, 1.0, 0.3813, 0.2831, 0.1119, 1.0, 0.3813, 0.2831, 0.1119, 1.0, 0.3813, 0.2831, 0.1119, 1.0, 0.3813, 0.2831, 0.1119, 1.0, 0.3813, 0.2831, 0.1119, 1.0, 0.3813, 0.2831, 0.1119, 1.0, 0.3813, 0.2831, 0.1119, 1.0, 0.3663, 0.2961, 0.1845, 1.0, 0.3813, 0.2831, 0.1119, 1.0, 0.3813, 0.2831, 0.1119, 1.0, 0.3663, 0.2961, 0.1746, 1.0, 0.3813, 0.2831, 0.1119, 1.0, 0.3813, 0.2831, 0.1119, 1.0, 0.3813, 0.2831, 0.1119, 1.0, 0.3813, 0.2831, 0.1119, 1.0, 0.3813, 0.2831, 0.1119, 1.0, 0.3813, 0.2831, 0.1119, 1.0, 0.3813, 0.2831, 0.1119, 1.0, 0.3813, 0.2831, 0.1119, 1.0, 0.3813, 0.2831, 0.1119, 1.0, 0.3813, 0.2831, 0.1119, 1.0, 0.3813, 0.2831, 0.1119, 1.0, 0.3813, 0.2831, 0.1119, 1.0, 0.3813, 0.2831, 0.1119, 1.0, 0.3813, 0.2831, 0.1119, 1.0, 0.3813, 0.2831, 0.1119, 1.0, 0.3813, 0.2831, 0.1119, 1.0, 0.3813, 0.2831, 0.1119, 1.0, 0.3813, 0.2831, 0.1119, 1.0, 0.3813, 0.2831, 0.1119, 1.0, 0.3813, 0.2831, 0.1119, 1.0, 0.3813, 0.2831, 0.1119, 1.0, 0.3813, 0.2831, 0.1119, 1.0, 0.3813, 0.2831, 0.1119, 1.0, 0.3813, 0.2831, 0.1119, 1.0, 0.3813, 0.2831, 0.1119, 1.0, 0.3813, 0.2831, 0.1119, 1.0, 0.3813, 0.2831, 0.1119, 1.0, 0.3813, 0.2831, 0.1119, 1.0, 0.3663, 0.2961, 0.1746, 1.0, 0.3813, 0.2831, 0.1119, 1.0, 0.3813, 0.2831, 0.1119, 1.0, 0.3813, 0.2831, 0.1119, 1.0, 0.3813, 0.2831, 0.1119, 1.0, 0.3813, 0.2831, 0.1119, 1.0, 0.3813, 0.2831, 0.1119, 1.0, 0.3813, 0.2831, 0.1119, 1.0, 0.3515, 0.305, 0.2159, 1.0, 0.3325, 0.314, 0.3185, 1.0, 0.3763, 0.2874, 0.1356, 1.0, 0.3813, 0.2831, 0.1119, 1.0, 0.3813, 0.2831, 0.1119, 1.0, 0.3813, 0.2831, 0.1119, 1.0, 0.3813, 0.2831, 0.1119, 1.0, 0.3813, 0.2831, 0.1119, 1.0, 0.3813, 0.2831, 0.1119, 1.0, 0.3813, 0.2831, 0.1119, 1.0, 0.3813, 0.2831, 0.1119, 1.0, 0.3813, 0.2831, 0.1119, 1.0, 0.3813, 0.2831, 0.1119, 1.0, 0.3813, 0.2831, 0.1119, 1.0, 0.3813, 0.2831, 0.1119, 1.0, 0.3813, 0.2831, 0.1119, 1.0, 0.3813, 0.2831, 0.1119, 1.0, 0.3813, 0.2831, 0.1119, 1.0, 0.3813, 0.2831, 0.1119, 1.0, 0.3813, 0.2831, 0.1119, 1.0, 0.3813, 0.2831, 0.1119, 1.0, 0.3813, 0.2831, 0.1119, 1.0, 0.3813, 0.2831, 0.1119, 1.0, 0.3813, 0.2831, 0.1119, 1.0, 0.3763, 0.2874, 0.1356, 1.0, 0.3813, 0.2831, 0.1119, 1.0, 0.3813, 0.2831, 0.1119, 1.0, 0.3813, 0.2831, 0.1119, 1.0, 0.3813, 0.2831, 0.1119, 1.0, 0.3813, 0.2831, 0.1119, 1.0, 0.3813, 0.2831, 0.1119, 1.0, 0.3813, 0.2831, 0.1119, 1.0, 0.3813, 0.2831, 0.1119, 1.0, 0.3813, 0.2831, 0.1119, 1.0, 0.3813, 0.2831, 0.1119, 1.0, 0.3813, 0.2831, 0.1119, 1.0, 0.3813, 0.2831, 0.1119, 1.0, 0.3763, 0.2874, 0.1356, 1.0, 0.3813, 0.2831, 0.1119, 1.0, 0.3813, 0.2831, 0.1119, 1.0, 0.3813, 0.2831, 0.1119, 1.0, 0.3813, 0.2831, 0.1119, 1.0, 0.3813, 0.2831, 0.1119, 1.0, 0.3813, 0.2831, 0.1119, 1.0, 0.3813, 0.2831, 0.1119, 1.0, 0.3813, 0.2831, 0.1119, 1.0, 0.3813, 0.2831, 0.1119, 1.0, 0.3813, 0.2831, 0.1119, 1.0, 0.3813, 0.2831, 0.1119, 1.0, 0.3813, 0.2831, 0.1119, 1.0, 0.2664, 0.1651, 0.07619, 1.0, 0.3231, 0.2159, 0.09306, 1.0, 0.3613, 0.2542, 0.1046, 1.0, 0.3864, 0.2789, 0.1119, 1.0, 0.1248, 0.05127, 0.0356, 1.0, 0.1248, 0.05127, 0.0356, 1.0, 0.3813, 0.2831, 0.1119, 1.0, 0.3813, 0.2831, 0.1119, 1.0, 0.3864, 0.2874, 0.1274, 1.0, 0.4452, 0.3372, 0.1946, 1.0, 1.0, 1.0, 1.0, 1.0, 1.0, 1.0, 1.0, 1.0, 1.0, 0.9823, 0.9823, 1.0, 0.8879, 0.855, 0.8469, 1.0, 0.1274, 0.05127, 0.03434, 1.0, 0.1248, 0.05127, 0.03434, 1.0, 0.15, 0.05127, 0.0331, 1.0, 0.1274, 0.05127, 0.03434, 1.0, 0.4452, 0.3372, 0.1946, 1.0, 0.3864, 0.2874, 0.1274, 1.0, 0.1248, 0.05127, 0.0356, 1.0, 0.1248, 0.05127, 0.03434, 1.0, 0.3005, 0.2384, 0.1878, 1.0, 0.2346, 0.1779, 0.1683, 1.0, 0.1248, 0.05127, 0.03434, 1.0, 0.1356, 0.06301, 0.04519, 1.0, 0.1248, 0.05127, 0.03434, 1.0, 0.1248, 0.05127, 0.03434, 1.0, 0.1248, 0.05127, 0.03434, 1.0, 0.1248, 0.05127, 0.03434, 1.0, 0.1248, 0.05127, 0.03434, 1.0, 0.1248, 0.05127, 0.03434, 1.0, 0.1248, 0.05127, 0.03434, 1.0, 0.1274, 0.05127, 0.03434, 1.0, 0.1248, 0.05127, 0.03434, 1.0, 0.1248, 0.05127, 0.03434, 1.0, 0.1248, 0.05127, 0.03434, 1.0, 0.1248, 0.05127, 0.03434, 1.0, 0.1248, 0.05127, 0.03434, 1.0, 0.1248, 0.05127, 0.03434, 1.0, 0.1248, 0.05127, 0.0356, 1.0, 0.1248, 0.05127, 0.03434, 1.0, 0.1248, 0.05127, 0.03434, 1.0, 0.1248, 0.05127, 0.0356, 1.0, 0.1248, 0.05127, 0.0356, 1.0, 0.1248, 0.05127, 0.03434, 1.0, 0.1248, 0.05127, 0.03434, 1.0, 0.1274, 0.05286, 0.03689, 1.0, 0.1413, 0.06663, 0.04971, 1.0, 0.1248, 0.05127, 0.03434, 1.0, 0.1248, 0.05127, 0.03434, 1.0, 0.1356, 0.05127, 0.03434, 1.0, 0.3419, 0.04971, 0.02732, 1.0, 0.1529, 0.05127, 0.0331, 1.0, 0.1248, 0.05127, 0.03434, 1.0, 0.1248, 0.05127, 0.03434, 1.0, 0.2582, 0.05286, 0.0382, 1.0, 0.6445, 0.04817, 0.02416, 1.0, 0.1529, 0.05127, 0.0331, 1.0, 0.15, 0.06848, 0.05286, 1.0, 0.1248, 0.05127, 0.03434, 1.0, 0.1274, 0.05127, 0.03434, 1.0, 0.1248, 0.05127, 0.03434, 1.0, 0.3325, 0.314, 0.3231, 1.0, 0.3712, 0.3515, 0.3613, 1.0, 0.9823, 0.9823, 0.9823, 1.0, 0.3419, 0.3231, 0.3325, 1.0, 0.3325, 0.314, 0.3231, 1.0, 0.3325, 0.314, 0.3231, 1.0, 0.3278, 0.3095, 0.3185, 1.0, 0.3325, 0.314, 0.3231, 1.0, 0.5711, 0.552, 0.5583, 1.0, 0.3325, 0.314, 0.3231, 1.0, 0.3325, 0.314, 0.3231, 1.0, 0.3372, 0.3185, 0.3278, 1.0, 1.0, 1.0, 1.0, 1.0, 1.0, 1.0, 1.0, 1.0, 1.0, 1.0, 1.0, 1.0, 1.0, 1.0, 1.0, 1.0, 0.3613, 0.3419, 0.3515, 1.0, 0.3325, 0.314, 0.3231, 1.0, 0.3325, 0.314, 0.3231, 1.0, 0.5711, 0.552, 0.5583, 1.0, 0.3467, 0.3005, 0.305, 1.0, 0.3325, 0.314, 0.3231, 1.0, 0.3325, 0.314, 0.3231, 1.0, 0.3515, 0.2961, 0.2918, 1.0, 0.3325, 0.314, 0.3231, 1.0, 0.3325, 0.314, 0.3231, 1.0, 0.3325, 0.314, 0.3231, 1.0, 0.3325, 0.314, 0.3231, 1.0, 0.3325, 0.314, 0.3231, 1.0, 0.3467, 0.3005, 0.305, 1.0, 0.3325, 0.314, 0.3231, 1.0, 0.3325, 0.314, 0.3231, 1.0, 0.3325, 0.314, 0.3231, 1.0, 0.3325, 0.314, 0.3231, 1.0, 0.3372, 0.3185, 0.3278, 1.0, 0.3372, 0.3185, 0.3278, 1.0, 1.0, 1.0, 1.0, 1.0, 0.3325, 0.314, 0.3231, 1.0, 1.0, 0.04817, 0.02122, 1.0, 0.6376, 0.1384, 0.1119, 1.0, 0.3372, 0.3095, 0.314, 1.0, 0.3325, 0.314, 0.3231, 1.0, 0.3325, 0.314, 0.3231, 1.0, 0.3325, 0.314, 0.3231, 1.0, 1.0, 0.04817, 0.02122, 1.0, 0.3864, 0.2789, 0.1095, 1.0, 1.0, 0.04817, 0.02122, 1.0, 1.0, 0.04817, 0.02122, 1.0, 0.3325, 0.314, 0.3231, 1.0, 0.3613, 0.3419, 0.3515, 1.0, 0.8963, 0.8963, 0.8963, 1.0, 0.3712, 0.3515, 0.3613, 1.0, 0.3515, 0.2961, 0.2918, 1.0, 0.3325, 0.314, 0.3231, 1.0, 0.3325, 0.314, 0.3231, 1.0, 0.3372, 0.3095, 0.314, 1.0, 0.3325, 0.314, 0.3231, 1.0, 0.3325, 0.314, 0.3231, 1.0, 0.3325, 0.314, 0.3231, 1.0, 0.3325, 0.314, 0.3231, 1.0, 0.3325, 0.314, 0.3231, 1.0, 0.3372, 0.3095, 0.3185, 1.0, 0.3613, 0.2542, 0.2462, 1.0, 0.3325, 0.314, 0.3185, 1.0, 0.3325, 0.314, 0.3231, 1.0, 0.3325, 0.314, 0.3231, 1.0, 0.3325, 0.314, 0.3231, 1.0, 0.3325, 0.314, 0.3231, 1.0, 0.3325, 0.314, 0.3231, 1.0, 0.3325, 0.314, 0.3231, 1.0, 0.3325, 0.314, 0.3231, 1.0, 0.3325, 0.314, 0.3231, 1.0, 0.3325, 0.314, 0.3231, 1.0, 0.3325, 0.314, 0.3231, 1.0, 0.3325, 0.314, 0.3231, 1.0, 0.3325, 0.314, 0.3231, 1.0, 0.3325, 0.314, 0.3231, 1.0, 0.3325, 0.314, 0.3231, 1.0, 0.3325, 0.314, 0.3231, 1.0, 0.3325, 0.314, 0.3231, 1.0, 0.3325, 0.314, 0.3231, 1.0, 0.3325, 0.314, 0.3231, 1.0, 0.3325, 0.314, 0.3231, 1.0, 0.3325, 0.314, 0.3231, 1.0, 0.3325, 0.314, 0.3231, 1.0, 0.3325, 0.314, 0.3231, 1.0, 0.3325, 0.314, 0.3231, 1.0, 0.3278, 0.3095, 0.3185, 1.0, 0.1248, 0.1195, 0.1221, 1.0, 0.3325, 0.314, 0.3231, 1.0, 0.3663, 0.2874, 0.2582, 1.0, 0.1248, 0.1195, 0.1221, 1.0, 0.1248, 0.1195, 0.1221, 1.0, 0.3325, 0.314, 0.3231, 1.0, 0.3325, 0.314, 0.3231, 1.0, 0.1248, 0.1195, 0.1221, 1.0, 0.1248, 0.1195, 0.1221, 1.0, 0.3325, 0.314, 0.3231, 1.0, 0.1714, 0.1651, 0.1683, 1.0, 0.1274, 0.1221, 0.1248, 1.0, 0.1274, 0.1221, 0.1248, 1.0, 0.1248, 0.1195, 0.1221, 1.0, 0.3372, 0.3185, 0.3278, 1.0, 0.1248, 0.1195, 0.1221, 1.0, 0.1248, 0.1195, 0.1221, 1.0, 0.1248, 0.1195, 0.1221, 1.0, 0.1248, 0.1195, 0.1221, 1.0, 0.1248, 0.1195, 0.1221, 1.0, 0.1248, 0.1195, 0.1221, 1.0, 0.1248, 0.1195, 0.1221, 1.0, 0.3325, 0.314, 0.3231, 1.0, 0.1248, 0.1195, 0.1221, 1.0, 0.9216, 0.9216, 0.9216, 1.0, 0.9647, 0.9647, 0.9647, 1.0, 0.3712, 0.3515, 0.3613, 1.0, 0.3325, 0.314, 0.3231, 1.0, 0.5149, 0.5029, 0.5089, 1.0, 0.5333, 0.521, 0.521, 1.0, 0.3325, 0.314, 0.3231, 1.0, 0.3372, 0.3185, 0.3278, 1.0, 0.1248, 0.1195, 0.1221, 1.0, 0.3325, 0.314, 0.3231, 1.0, 0.3763, 0.2789, 0.2831, 1.0, 0.1248, 0.1195, 0.1221, 1.0, 0.1248, 0.1195, 0.1221, 1.0, 0.3325, 0.314, 0.3231, 1.0, 0.491, 0.2051, 0.1845, 1.0, 0.1248, 0.1195, 0.1221, 1.0, 0.1248, 0.1195, 0.1221, 1.0, 0.1248, 0.1195, 0.1221, 1.0, 0.1248, 0.1195, 0.1221, 1.0, 0.1274, 0.1221, 0.1248, 1.0, 0.1248, 0.1195, 0.1221, 1.0, 0.1248, 0.1195, 0.1221, 1.0, 0.1248, 0.1195, 0.1221, 1.0, 0.1248, 0.1195, 0.1221, 1.0, 0.3813, 0.2831, 0.1119, 1.0, 0.3813, 0.2831, 0.1119, 1.0, 0.3813, 0.2831, 0.1119, 1.0, 0.3813, 0.2831, 0.1119, 1.0, 0.3813, 0.2831, 0.1119, 1.0, 0.3813, 0.2831, 0.1119, 1.0, 0.3813, 0.2831, 0.1119, 1.0, 0.3813, 0.2831, 0.1119, 1.0, 0.3813, 0.2831, 0.1119, 1.0, 0.3813, 0.2831, 0.1119, 1.0, 0.3813, 0.2831, 0.1119, 1.0, 0.3813, 0.2831, 0.1119, 1.0, 1.0, 1.0, 1.0, 1.0, 1.0, 1.0, 1.0, 1.0, 1.0, 1.0, 1.0, 1.0, 1.0, 1.0, 1.0, 1.0, 1.0, 1.0, 1.0, 1.0, 1.0, 1.0, 1.0, 1.0, 1.0, 1.0, 1.0, 1.0, 1.0, 1.0, 1.0, 1.0, 0.3813, 0.2831, 0.1119, 1.0, 0.3813, 0.2831, 0.1119, 1.0, 0.3813, 0.2831, 0.1119, 1.0, 0.3813, 0.2831, 0.1119, 1.0, 0.3813, 0.2831, 0.1119, 1.0, 0.3813, 0.2831, 0.1119, 1.0, 0.3813, 0.2831, 0.1119, 1.0, 0.3813, 0.2831, 0.1119, 1.0, 0.3813, 0.2831, 0.1119, 1.0, 0.3813, 0.2831, 0.1119, 1.0, 0.3813, 0.2831, 0.1119, 1.0, 0.3813, 0.2831, 0.1119, 1.0, 0.3813, 0.2831, 0.1119, 1.0, 0.3813, 0.2831, 0.1119, 1.0, 0.3813, 0.2831, 0.1119, 1.0, 0.3813, 0.2831, 0.1119, 1.0, 0.3813, 0.2831, 0.1119, 1.0, 0.3813, 0.2831, 0.1119, 1.0, 0.3813, 0.2831, 0.1119, 1.0, 0.3813, 0.2831, 0.1119, 1.0, 0.3813, 0.2831, 0.1119, 1.0, 0.3813, 0.2831, 0.1119, 1.0, 0.3813, 0.2831, 0.1119, 1.0, 0.3813, 0.2831, 0.1119, 1.0, 0.3813, 0.2831, 0.1119, 1.0, 0.3813, 0.2831, 0.1119, 1.0, 0.3813, 0.2831, 0.1119, 1.0, 0.3813, 0.2831, 0.1119, 1.0, 0.3813, 0.2831, 0.1119, 1.0, 0.3813, 0.2831, 0.1119, 1.0, 0.3813, 0.2831, 0.1119, 1.0, 0.3813, 0.2831, 0.1119, 1.0, 0.3813, 0.2831, 0.1119, 1.0, 0.3813, 0.2831, 0.1119, 1.0, 0.3813, 0.2831, 0.1119, 1.0, 0.3813, 0.2831, 0.1119, 1.0, 0.3813, 0.2831, 0.1119, 1.0, 0.3813, 0.2831, 0.1119, 1.0, 0.3813, 0.2831, 0.1119, 1.0, 0.3813, 0.2831, 0.1119, 1.0, 0.3813, 0.2831, 0.1119, 1.0, 0.3813, 0.2831, 0.1119, 1.0, 0.3813, 0.2831, 0.1119, 1.0, 0.3813, 0.2831, 0.1119, 1.0, 0.3813, 0.2831, 0.1119, 1.0, 0.3813, 0.2831, 0.1119, 1.0, 0.3813, 0.2831, 0.1119, 1.0, 0.3813, 0.2831, 0.1119, 1.0, 0.3813, 0.2831, 0.1119, 1.0, 0.3813, 0.2831, 0.1119, 1.0, 0.3813, 0.2831, 0.1119, 1.0, 0.3813, 0.2831, 0.1119, 1.0, 0.3813, 0.2831, 0.1119, 1.0, 0.3813, 0.2831, 0.1119, 1.0, 0.3813, 0.2831, 0.1119, 1.0, 0.3813, 0.2831, 0.1119, 1.0, 0.3813, 0.2831, 0.1119, 1.0, 0.3813, 0.2831, 0.1119, 1.0, 0.3813, 0.2831, 0.1119, 1.0, 0.3813, 0.2831, 0.1119, 1.0, 0.3813, 0.2831, 0.1119, 1.0, 0.3813, 0.2831, 0.1119, 1.0, 0.3813, 0.2831, 0.1119, 1.0, 0.3813, 0.2831, 0.1119, 1.0, 0.3813, 0.2831, 0.1119, 1.0, 0.3813, 0.2831, 0.1119, 1.0, 0.3813, 0.2831, 0.1119, 1.0, 0.3813, 0.2831, 0.1119, 1.0, 0.3813, 0.2831, 0.1119, 1.0, 0.3813, 0.2831, 0.1119, 1.0, 0.3813, 0.2831, 0.1119, 1.0, 0.3813, 0.2831, 0.1119, 1.0, 0.3813, 0.2831, 0.1119, 1.0, 0.3813, 0.2831, 0.1119, 1.0, 0.3813, 0.2831, 0.1119, 1.0, 0.3813, 0.2831, 0.1119, 1.0, 0.1384, 0.05127, 0.0331, 1.0, 0.1559, 0.05127, 0.0331, 1.0, 0.1248, 0.05127, 0.03434, 1.0, 0.1248, 0.05127, 0.03434, 1.0, 0.1248, 0.05127, 0.03434, 1.0, 0.1248, 0.05127, 0.0356, 1.0, 0.1248, 0.05127, 0.03434, 1.0, 0.1274, 0.05127, 0.03434, 1.0, 0.1248, 0.05127, 0.03434, 1.0, 0.1248, 0.05127, 0.03434, 1.0, 0.1248, 0.05127, 0.03434, 1.0, 0.159, 0.05127, 0.0331, 1.0, 0.159, 0.05127, 0.0331, 1.0, 0.1248, 0.05127, 0.03434, 1.0, 0.1248, 0.05127, 0.03434, 1.0, 0.1248, 0.05127, 0.03434, 1.0, 0.1274, 0.05127, 0.03434, 1.0, 0.1248, 0.05127, 0.03434, 1.0, 0.1248, 0.05127, 0.03434, 1.0, 0.1274, 0.05127, 0.03434, 1.0, 0.1248, 0.05127, 0.03434, 1.0, 0.1248, 0.05127, 0.03434, 1.0, 0.1248, 0.05127, 0.03434, 1.0, 0.1248, 0.05127, 0.03434, 1.0, 0.4233, 0.3231, 0.1714, 1.0, 0.4452, 0.3372, 0.1946, 1.0, 0.1248, 0.05127, 0.03434, 1.0, 0.1248, 0.05127, 0.03434, 1.0, 1.0, 1.0, 1.0, 1.0, 1.0, 1.0, 1.0, 1.0, 0.8879, 0.855, 0.8469, 1.0, 0.5395, 0.4508, 0.4287, 1.0, 0.3813, 0.2831, 0.1119, 1.0, 0.3813, 0.2831, 0.1119, 1.0, 0.4452, 0.3372, 0.1946, 1.0, 0.4233, 0.3231, 0.1714, 1.0, 0.2664, 0.1651, 0.07619, 1.0, 0.3613, 0.2542, 0.1046, 1.0, 0.1248, 0.05127, 0.0356, 1.0, 0.1248, 0.05127, 0.03434, 1.0, 0.3813, 0.2831, 0.1119, 1.0, 0.3813, 0.2831, 0.1119, 1.0, 0.3813, 0.2831, 0.1119, 1.0, 0.3813, 0.2831, 0.1119, 1.0, 0.3813, 0.2831, 0.1119, 1.0, 0.3813, 0.2831, 0.1119, 1.0, 0.3813, 0.2831, 0.1119, 1.0, 0.3813, 0.2831, 0.1119, 1.0, 0.3813, 0.2831, 0.1119, 1.0, 0.3813, 0.2831, 0.1119, 1.0, 0.3813, 0.2831, 0.1119, 1.0, 0.3813, 0.2831, 0.1119, 1.0, 0.3813, 0.2831, 0.1119, 1.0, 0.3813, 0.2831, 0.1119, 1.0, 0.3813, 0.2831, 0.1119, 1.0, 0.3813, 0.2831, 0.1119, 1.0, 0.3813, 0.2831, 0.1119, 1.0, 0.3813, 0.2831, 0.1119, 1.0, 0.3813, 0.2831, 0.1119, 1.0, 0.3813, 0.2831, 0.1119, 1.0, 0.3813, 0.2831, 0.1119, 1.0, 0.3813, 0.2831, 0.1119, 1.0, 0.3813, 0.2831, 0.1119, 1.0, 0.3813, 0.2831, 0.1119, 1.0, 0.3813, 0.2831, 0.1119, 1.0, 0.3813, 0.2831, 0.1119, 1.0, 0.3813, 0.2831, 0.1119, 1.0, 0.3813, 0.2831, 0.1119, 1.0, 0.3813, 0.2831, 0.1119, 1.0, 0.3813, 0.2831, 0.1119, 1.0, 0.3813, 0.2831, 0.1119, 1.0, 0.3813, 0.2831, 0.1119, 1.0, 0.3813, 0.2831, 0.1119, 1.0, 0.3813, 0.2831, 0.1119, 1.0, 0.3813, 0.2831, 0.1119, 1.0, 0.3813, 0.2831, 0.1119, 1.0, 0.3813, 0.2831, 0.1119, 1.0, 0.3813, 0.2831, 0.1119, 1.0, 0.3813, 0.2831, 0.1119, 1.0, 0.3813, 0.2831, 0.1119, 1.0, 0.3813, 0.2831, 0.1119, 1.0, 0.3813, 0.2831, 0.1119, 1.0, 0.3813, 0.2831, 0.1119, 1.0, 0.3813, 0.2831, 0.1119, 1.0, 0.3813, 0.2831, 0.1119, 1.0, 0.3813, 0.2831, 0.1119, 1.0, 0.3813, 0.2831, 0.1119, 1.0, 0.3813, 0.2831, 0.1119, 1.0, 0.3813, 0.2831, 0.1119, 1.0, 0.3813, 0.2831, 0.1119, 1.0, 0.3813, 0.2831, 0.1119, 1.0, 0.3813, 0.2831, 0.1119, 1.0, 0.3813, 0.2831, 0.1119, 1.0, 0.3813, 0.2831, 0.1119, 1.0, 0.3813, 0.2831, 0.1119, 1.0, 0.3813, 0.2831, 0.1119, 1.0, 0.3813, 0.2831, 0.1119, 1.0, 0.3813, 0.2831, 0.1119, 1.0, 0.3813, 0.2831, 0.1119, 1.0, 0.3813, 0.2831, 0.1119, 1.0, 0.3813, 0.2831, 0.1119, 1.0, 0.3813, 0.2831, 0.1119, 1.0, 0.3813, 0.2831, 0.1119, 1.0, 0.3813, 0.2831, 0.1119, 1.0, 0.3813, 0.2831, 0.1119, 1.0, 0.3813, 0.2831, 0.1119, 1.0, 0.3813, 0.2831, 0.1119, 1.0, 0.3813, 0.2831, 0.1119, 1.0, 0.3813, 0.2831, 0.1119, 1.0, 0.3813, 0.2831, 0.1119, 1.0, 0.3813, 0.2831, 0.1119, 1.0, 0.3813, 0.2831, 0.1119, 1.0, 0.7758, 0.7758, 0.6867, 1.0, 0.855, 0.8714, 0.8148, 1.0, 0.7835, 0.9216, 0.9131, 1.0, 0.7454, 0.8388, 0.7913, 1.0, 0.3813, 0.2831, 0.1119, 1.0, 0.3813, 0.2831, 0.1119, 1.0, 0.3813, 0.2831, 0.1119, 1.0, 0.3813, 0.2831, 0.1119, 1.0, 0.3564, 0.2623, 0.1046, 1.0, 0.3813, 0.2831, 0.1119, 1.0, 0.3813, 0.2831, 0.1119, 1.0, 0.3813, 0.2831, 0.1119, 1.0, 0.3813, 0.2831, 0.1119, 1.0, 0.3813, 0.2831, 0.1119, 1.0, 0.3813, 0.2831, 0.1119, 1.0, 0.3813, 0.2831, 0.1119, 1.0, 0.3813, 0.2831, 0.1119, 1.0, 0.3813, 0.2831, 0.1119, 1.0, 0.3813, 0.2831, 0.1119, 1.0, 0.3813, 0.2831, 0.1119, 1.0, 0.3813, 0.2831, 0.1119, 1.0, 0.3813, 0.2831, 0.1119, 1.0, 0.3813, 0.2831, 0.1119, 1.0, 0.3813, 0.2831, 0.1119, 1.0])
me_cube.materials.append(mat_material)
me_cube.use_remesh_preserve_volume = False
me_cube.use_remesh_preserve_attributes = False
me_cube.use_mirror_vertex_groups = False
me_cube.update()
arm_armature = bpy.data.armatures.new('Armature')  # bones are not reproduced

# ---- objects
ob_armature = bpy.data.objects.new('Armature', arm_armature)
ob_cube = bpy.data.objects.new('Cube', me_cube)
ob_lamp = bpy.data.objects.new('Lamp', light_lamp)
ob_camera = bpy.data.objects.new('Camera', cam_camera)

# ---- transforms, parenting, visibility, modifiers, constraints
ob_armature.location = (-0.1176, -0.03585, -1.268)
ob_armature.hide_viewport = True
ob_armature.show_in_front = True
ob_armature.lineart.crease_threshold = 0.0
ob_cube.parent = ob_armature
ob_cube.matrix_parent_inverse = Matrix(((1.0, 0.0, 0.0, 0.1176), (0.0, 1.0, 0.0, 0.03585), (0.0, 0.0, 1.0, 1.268), (0.0, 0.0, 0.0, 1.0)))
ob_cube.location = (0.0, 0.0, 0.0)
ob_cube.lock_rotations_4d = False
ob_cube.empty_display_type = 'ARROWS'
ob_cube.lineart.crease_threshold = 0.0
_vg = ob_cube.vertex_groups.new(name='Bone')
for _i, _w in zip([76, 78, 79, 81, 82, 85, 87, 88, 89, 90, 91, 94, 95, 96, 97, 98, 99, 100, 101, 102, 103, 106, 107, 108, 109, 111, 112, 115, 116, 117, 118, 120, 124, 125, 126, 127, 129, 130, 132, 135, 137, 138, 139, 140, 141, 174, 275, 276, 277, 279, 280, 281, 282, 283, 285, 286, 290, 291, 292, 293, 320], [0.05581, 0.005882, 0.06769, 0.1402, 0.508, 0.3099, 0.25, 0.2835, 0.4176, 0.02904, 0.03785, 0.16, 0.1898, 0.03966, 0.01814, 0.1202, 0.03153, 0.02071, 0.3107, 0.05363, 0.1441, 0.5277, 0.02992, 0.1945, 0.1141, 0.2813, 0.1355, 0.1983, 0.09731, 0.0196, 0.05211, 0.09981, 0.5159, 0.3273, 0.3551, 0.2337, 0.05899, 0.1387, 0.006988, 0.1155, 0.3142, 0.0792, 0.1875, 0.2359, 0.5025, 0.008128, 0.2512, 0.5169, 0.01916, 0.0758, 0.05152, 0.1372, 0.1705, 0.008299, 0.07392, 0.1144, 0.298, 0.168, 0.1868, 0.4616, 0.01103]): _vg.add([_i], _w, 'REPLACE')
_vg = ob_cube.vertex_groups.new(name='Bone.001')
for _i, _w in zip([76, 78, 79, 81, 82, 83, 85, 87, 88, 89, 90, 91, 92, 93, 94, 97, 98, 99, 101, 102, 103, 105, 106, 107, 108, 109, 110, 111, 112, 115, 117, 118, 119, 120, 121, 122, 124, 125, 126, 127, 129, 130, 133, 135, 136, 137, 138, 139, 140, 141, 173, 174, 175, 176, 213, 215, 216, 275, 276, 277, 280, 281, 282, 283, 285, 286, 288, 289, 290, 291, 292, 293, 299, 301], [0.05976, 0.002522, 0.02715, 0.605, 0.3215, 0.01406, 0.2783, 0.3394, 0.1479, 0.0529, 0.7182, 0.7108, 0.0798, 0.1354, 0.07651, 0.01341, 0.6047, 0.03134, 0.059, 0.01475, 0.5832, 0.0996, 0.2995, 0.6422, 0.682, 0.08661, 0.1047, 0.2757, 0.6118, 0.132, 0.7505, 0.7275, 0.0842, 0.1235, 0.5252, 0.3805, 0.1006, 0.2242, 0.02585, 0.1089, 0.7336, 0.09021, 0.2967, 0.5616, 0.06822, 0.2157, 0.07655, 0.6841, 0.03577, 0.09386, 0.6082, 0.6776, 0.4631, 0.2805, 0.1028, 0.02977, 0.04104, 0.05574, 0.2957, 0.5832, 0.02012, 0.597, 0.1184, 0.5817, 0.7069, 0.0789, 0.2243, 0.1063, 0.2046, 0.6891, 0.03, 0.09201, 0.1011, 0.03693]): _vg.add([_i], _w, 'REPLACE')
_vg = ob_cube.vertex_groups.new(name='Bone.002')
for _i, _w in zip([91, 92, 93, 110, 119, 121, 122, 123, 133, 136, 173, 174, 175, 176, 213, 214, 215, 216, 217, 218, 219, 220, 221, 222, 223, 224, 225, 226, 227, 228, 229, 230, 231, 232, 233, 234, 288, 289, 299, 300, 301, 302, 303, 304, 305, 306, 307, 308, 309], [0.0523, 0.3648, 0.4418, 0.09375, 0.1038, 0.1484, 0.1443, 0.1666, 0.0515, 0.02852, 0.006898, 0.02457, 0.09945, 0.04572, 0.2554, 0.09312, 0.6772, 0.6407, 0.6235, 0.7321, 0.8735, 0.9078, 0.9695, 0.9252, 0.9616, 0.9479, 0.9943, 0.9752, 0.9922, 0.9663, 0.9433, 0.9274, 0.9688, 0.955, 0.8916, 0.9807, 0.01772, 0.00599, 0.3021, 0.1971, 0.6583, 0.9481, 0.6756, 0.8613, 0.9421, 0.9856, 0.9327, 0.9828, 0.9767]): _vg.add([_i], _w, 'REPLACE')
_vg = ob_cube.vertex_groups.new(name='Bone.003')
for _i, _w in zip([80, 81, 83, 84, 85, 86, 87, 90, 91, 92, 93, 98, 103, 105, 107, 108, 110, 111, 112, 113, 114, 117, 118, 119, 121, 122, 123, 129, 131, 133, 134, 135, 136, 139, 142, 145, 173, 174, 175, 176, 213, 214, 215, 216, 217, 218, 219, 220, 221, 222, 223, 224, 228, 229, 230, 231, 232, 233, 277, 278, 281, 283, 284, 285, 287, 288, 289, 291, 299, 300, 301, 302, 303, 304, 305, 307, 326, 327, 328, 329, 330, 331, 332, 333, 334], [0.957, 0.0366, 0.8349, 0.577, 0.022, 0.2566, 0.02909, 0.1595, 0.173, 0.5535, 0.4126, 0.07832, 0.07958, 0.5324, 0.2664, 0.03877, 0.7803, 0.03161, 0.03285, 0.9844, 0.2727, 0.1488, 0.1247, 0.818, 0.2991, 0.4572, 0.8087, 0.1059, 0.9714, 0.6288, 0.05222, 0.09197, 0.9115, 0.04108, 0.09752, 0.1166, 0.3127, 0.2127, 0.4112, 0.6615, 0.6408, 0.8962, 0.2823, 0.3129, 0.3658, 0.2595, 0.1089, 0.07988, 0.009089, 0.07159, 0.01756, 0.0407, 0.01232, 0.04914, 0.06303, 0.005825, 0.03164, 0.1009, 0.3305, 0.8655, 0.0302, 0.3382, 0.9278, 0.09539, 0.9427, 0.732, 0.8912, 0.03272, 0.5944, 0.789, 0.2974, 0.04045, 0.3155, 0.1202, 0.05595, 0.05851, 0.4489, 0.2716, 0.8421, 0.5192, 0.07361, 0.0904, 0.1684, 0.9062, 0.9057]): _vg.add([_i], _w, 'REPLACE')
_vg = ob_cube.vertex_groups.new(name='Bone.004')
for _i, _w in zip([83, 84, 86, 98, 103, 105, 111, 114, 134, 135, 142, 143, 144, 145, 146, 147, 148, 157, 160, 162, 163, 168, 169, 172, 278, 284, 287, 326, 327, 328, 329, 330, 331, 332, 333, 334], [0.1265, 0.4292, 0.7394, 0.003477, 0.05042, 0.3118, 0.01226, 0.7217, 0.9169, 0.08259, 0.8413, 0.9381, 0.9264, 0.8205, 0.9352, 0.9448, 0.9205, 0.05789, 0.0465, 0.0178, 0.008605, 0.006897, 0.002194, 0.0246, 0.09994, 0.05117, 0.05054, 0.5508, 0.726, 0.1362, 0.4827, 0.9078, 0.8747, 0.8053, 0.08046, 0.08548]): _vg.add([_i], _w, 'REPLACE')
_vg = ob_cube.vertex_groups.new(name='Bone.005')
for _i, _w in zip([134, 142, 143, 144, 145, 146, 147, 148, 149, 150, 151, 152, 153, 154, 155, 156, 157, 158, 159, 160, 161, 162, 163, 164, 165, 166, 167, 168, 169, 170, 171, 172, 189, 190, 191, 192, 193, 194, 195, 196, 197, 198, 199, 200, 201, 202, 203, 204, 205, 206, 207, 208, 209, 210, 211, 212, 331, 332], [1.803e-06, 0.03831, 0.04051, 0.05342, 0.01136, 0.05049, 0.02672, 0.0539, 0.9898, 0.992, 0.9875, 0.9888, 0.9953, 0.9879, 0.9882, 0.9901, 0.9396, 0.9919, 0.9919, 0.9503, 0.9928, 0.9652, 0.9671, 0.9969, 0.9782, 0.9953, 0.9953, 0.9719, 0.9734, 0.994, 0.9945, 0.9587, 0.9631, 0.9708, 0.9627, 0.9656, 0.9817, 0.9662, 0.9613, 0.968, 0.3789, 0.5826, 0.671, 0.7184, 0.527, 0.7145, 0.5855, 0.6821, 0.528, 0.5935, 0.6256, 0.662, 0.5514, 0.6563, 0.5803, 0.6369, 0.018, 0.006122]): _vg.add([_i], _w, 'REPLACE')
_vg = ob_cube.vertex_groups.new(name='Bone.015')
for _i, _w in zip([0, 1, 2, 3, 4, 5, 6, 7, 8, 9, 10, 11, 12, 13, 14, 15, 16, 17, 18, 19, 20, 21, 22, 23, 24, 25, 26, 27, 28, 29, 30, 31, 32, 33, 34, 35, 36, 37, 38, 39, 40, 41, 42, 43, 44, 45, 46, 47, 48, 49, 50, 51, 52, 53, 54, 55, 56, 57, 58, 59, 189, 190, 191, 192, 194, 195, 196, 197, 198, 199, 200, 201, 202, 203, 204, 205, 206, 207, 208, 209, 210, 211, 212], [1.0, 1.0, 1.0, 1.0, 1.0, 1.0, 1.0, 1.0, 1.0, 1.0, 1.0, 1.0, 1.0, 1.0, 1.0, 1.0, 1.0, 1.0, 1.0, 1.0, 1.0, 1.0, 1.0, 1.0, 1.0, 1.0, 1.0, 1.0, 1.0, 1.0, 1.0, 1.0, 1.0, 1.0, 1.0, 1.0, 1.0, 1.0, 1.0, 1.0, 1.0, 1.0, 1.0, 1.0, 1.0, 1.0, 1.0, 1.0, 1.0, 1.0, 1.0, 1.0, 1.0, 1.0, 1.0, 1.0, 1.0, 1.0, 1.0, 1.0, 0.02345, 0.008218, 0.02414, 0.01838, 0.01734, 0.02696, 0.01371, 0.621, 0.4174, 0.3289, 0.2816, 0.473, 0.2854, 0.4144, 0.3179, 0.4719, 0.4065, 0.3743, 0.3379, 0.4486, 0.3436, 0.4197, 0.3631]): _vg.add([_i], _w, 'REPLACE')
_vg = ob_cube.vertex_groups.new(name='Bone.006')
_vg = ob_cube.vertex_groups.new(name='Bone.007')
_vg = ob_cube.vertex_groups.new(name='Bone.008')
_vg = ob_cube.vertex_groups.new(name='Bone.016')
_vg = ob_cube.vertex_groups.new(name='Bone.009')
for _i, _w in zip([76, 77, 78, 79, 81, 82, 85, 87, 88, 89, 90, 94, 95, 96, 97, 98, 99, 100, 101, 102, 103, 104, 106, 108, 109, 111, 112, 115, 116, 117, 118, 120, 124, 125, 126, 127, 128, 129, 130, 132, 135, 137, 138, 139, 140, 141, 174, 184, 188, 275, 276, 279, 280, 281, 282, 285, 286, 290, 291, 292, 293, 297, 318, 319, 320, 321, 322, 323, 324, 325], [0.4674, 0.4148, 0.4955, 0.4433, 0.1359, 0.09737, 0.1823, 0.1883, 0.3969, 0.3776, 0.02224, 0.5463, 0.5686, 0.4451, 0.4474, 0.0886, 0.4842, 0.8115, 0.4677, 0.5792, 0.07326, 0.4056, 0.09894, 0.03232, 0.3985, 0.1868, 0.1338, 0.4659, 0.5959, 0.01047, 0.04668, 0.3971, 0.2697, 0.3034, 0.4331, 0.4651, 0.4459, 0.05275, 0.5387, 0.7346, 0.07444, 0.3175, 0.4091, 0.03571, 0.5334, 0.2861, 0.002661, 0.01544, 0.005255, 0.4872, 0.1055, 0.5548, 0.579, 0.1382, 0.4758, 0.06482, 0.5503, 0.3316, 0.04713, 0.5401, 0.3145, 0.0004246, 0.3136, 0.2334, 0.2312, 0.1412, 0.1285, 0.1897, 0.1365, 0.1667]): _vg.add([_i], _w, 'REPLACE')
_vg = ob_cube.vertex_groups.new(name='Bone.010')
for _i, _w in zip([76, 77, 78, 79, 81, 82, 85, 87, 88, 89, 94, 95, 96, 97, 98, 99, 100, 101, 102, 103, 104, 106, 109, 111, 112, 115, 116, 118, 120, 124, 125, 126, 127, 128, 129, 130, 132, 135, 137, 138, 140, 141, 183, 184, 185, 186, 187, 188, 275, 276, 279, 280, 281, 282, 285, 286, 290, 291, 292, 293, 297, 298, 310, 311, 312, 313, 314, 315, 316, 317, 318, 319, 320, 321, 322, 323, 324, 325], [0.4049, 0.544, 0.4386, 0.4403, 0.06663, 0.03132, 0.1676, 0.1648, 0.1533, 0.1225, 0.2017, 0.1682, 0.4791, 0.4776, 0.07614, 0.4237, 0.1341, 0.1467, 0.3174, 0.06443, 0.5684, 0.03696, 0.3806, 0.1814, 0.06872, 0.1868, 0.2662, 0.005649, 0.3587, 0.09172, 0.1221, 0.1388, 0.1758, 0.5088, 0.01791, 0.217, 0.213, 0.06865, 0.1304, 0.4152, 0.1713, 0.09933, 0.7916, 0.7846, 0.8165, 0.7922, 0.7837, 0.7473, 0.1925, 0.05169, 0.3408, 0.3173, 0.07833, 0.2191, 0.03763, 0.2418, 0.1445, 0.01605, 0.2202, 0.1161, 0.7414, 0.8151, 0.1829, 0.2023, 0.1314, 0.1719, 0.1913, 0.1453, 0.1697, 0.1861, 0.6309, 0.6958, 0.7036, 0.8255, 0.8381, 0.7649, 0.8209, 0.7664]): _vg.add([_i], _w, 'REPLACE')
_vg = ob_cube.vertex_groups.new(name='Bone.011')
for _i, _w in zip([177, 178, 179, 180, 181, 182, 183, 184, 185, 186, 187, 188, 294, 295, 296, 297, 298, 310, 311, 312, 313, 314, 315, 316, 317, 318, 319, 325], [0.994, 0.9929, 0.9938, 0.9907, 0.9895, 0.9927, 0.1873, 0.1796, 0.1644, 0.1869, 0.1943, 0.2218, 0.9947, 0.9903, 0.9973, 0.23, 0.1674, 0.8122, 0.7928, 0.8651, 0.8228, 0.8004, 0.8488, 0.8239, 0.8092, 0.01192, 0.03486, 0.03888]): _vg.add([_i], _w, 'REPLACE')
_vg = ob_cube.vertex_groups.new(name='Bone.012')
for _i, _w in zip([95, 126], [0.05036, 0.005054]): _vg.add([_i], _w, 'REPLACE')
_vg = ob_cube.vertex_groups.new(name='Bone.013')
_vg = ob_cube.vertex_groups.new(name='Bone.014')
for _i, _w in zip([60, 61, 62, 63, 64, 65, 66, 67, 68, 69, 70, 71, 72, 73, 74, 75, 235, 236, 237, 238, 239, 240, 241, 242, 243, 244, 245, 246, 247, 248, 249, 250, 251, 252, 253, 254, 255, 256, 257, 258, 259, 260, 261, 262, 263, 264, 265, 266, 267, 268, 269, 270, 271, 272, 273, 274], [0.9996, 0.9996, 0.9996, 0.9996, 0.9996, 0.9996, 0.9996, 0.9996, 0.9996, 0.9996, 0.9996, 0.9996, 0.9996, 0.9996, 0.9996, 0.9996, 1.0, 1.0, 1.0, 1.0, 1.0, 1.0, 1.0, 1.0, 1.0, 1.0, 1.0, 1.0, 1.0, 1.0, 1.0, 1.0, 1.0, 1.0, 1.0, 1.0, 1.0, 1.0, 1.0, 1.0, 1.0, 1.0, 1.0, 1.0, 1.0, 1.0, 1.0, 1.0, 1.0, 1.0, 1.0, 1.0, 1.0, 1.0, 1.0, 1.0]): _vg.add([_i], _w, 'REPLACE')
_m = ob_cube.modifiers.new('Mirror', 'MIRROR')
_m.use_axis = (False, True, False)
_m.use_clip = True
_m = ob_cube.modifiers.new('Armature', 'ARMATURE')
_m.object = ob_armature
ob_lamp.location = (4.076, 1.005, 5.904)
ob_lamp.rotation_euler = (0.6503, 0.05522, 1.866)
ob_lamp.lock_rotations_4d = False
ob_lamp.empty_display_type = 'ARROWS'
ob_lamp.color = (0.0, 0.0, 0.0, 0.0)
ob_lamp.lineart.crease_threshold = 0.0
ob_camera.location = (7.481, -6.508, 5.344)
ob_camera.rotation_euler = (1.109, 0.01082, 0.8149)
ob_camera.lock_rotations_4d = False
ob_camera.empty_display_type = 'ARROWS'
ob_camera.color = (0.0, 0.0, 0.0, 0.0)
ob_camera.display_type = 'WIRE'
ob_camera.lineart.crease_threshold = 0.0

# ---- collection membership
col_collection_1.objects.link(ob_armature)
col_collection_1.objects.link(ob_cube)
col_collection_1.objects.link(ob_lamp)
col_collection_1.objects.link(ob_camera)

# ---- scene / render settings (as saved in the file)
scene.camera = ob_camera
scene.frame_start = 1; scene.frame_end = 250; scene.frame_set(1)
scene.render.engine = 'BLENDER_EEVEE_NEXT'
scene.render.resolution_percentage = 50
scene.render.dither_intensity = 0.0
scene.cycles.use_denoising = False
scene.cycles.samples = 10
scene.cycles.sampling_pattern = 'TABULATED_SOBOL'
scene.cycles.light_sampling_threshold = 0.0
scene.cycles.use_adaptive_sampling = False
scene.cycles.use_light_tree = False
scene.cycles.blur_glossy = 0.0
scene.cycles.pixel_filter_type = 'GAUSSIAN'
scene.cycles.sample_clamp_indirect = 0.0
scene.view_settings.view_transform = 'Standard'
bpy.context.view_layer.update()
